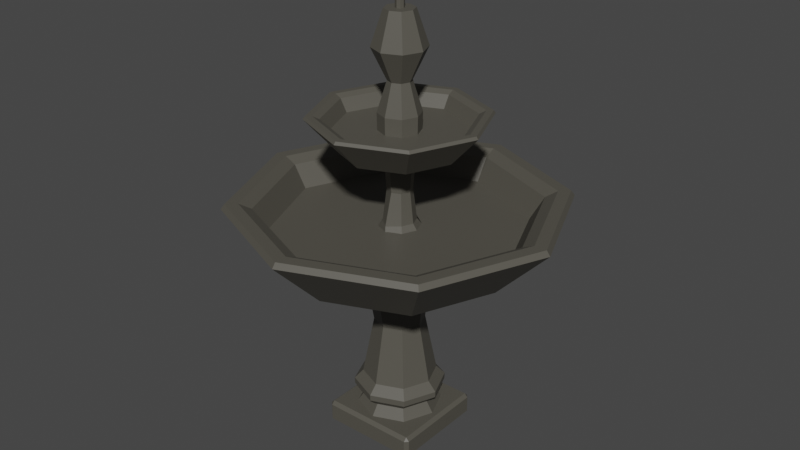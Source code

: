 # Source: Fountain.blend  (saved by Blender 3.5.10; exported with 4.5.12 LTS)
import bpy
from mathutils import Matrix  # noqa: F401  (used for matrix-valued properties, if any)

bpy.ops.wm.read_factory_settings(use_empty=True)
scene = bpy.context.scene
scene.name = 'Scene'

# ---- collections
col_collection = bpy.data.collections.new('Collection'); scene.collection.children.link(col_collection)

# ---- materials (node trees are filled in below, after node groups)
mat_fountain1 = bpy.data.materials.new('Fountain1')
mat_fountain1.use_transparent_shadow = False
mat_fountain1.diffuse_color = (0.08596, 0.08066, 0.06595, 1.0)
mat_fountain1.roughness = 0.5

# ---- material node trees
mat_fountain1.use_nodes = True; mat_fountain1.node_tree.nodes.clear()
_N = mat_fountain1.node_tree.nodes; _L = mat_fountain1.node_tree.links
n0 = _N.new('ShaderNodeBsdfPrincipled'); n0.name = 'Principled BSDF'; n0.location = (10, 300)
n0.distribution = 'GGX'
n0.subsurface_method = 'RANDOM_WALK_SKIN'
n0.inputs[0].default_value = (0.08596, 0.08066, 0.06595, 1.0)
n0.inputs[3].default_value = 1.45
n0.inputs[27].default_value = (0.0, 0.0, 0.0, 1.0)
n0.inputs[28].default_value = 1.0
n1 = _N.new('ShaderNodeOutputMaterial'); n1.name = 'Material Output'; n1.location = (300, 300)
n2 = _N.new('ShaderNodeNormalMap'); n2.name = 'Normal Map'; n2.location = (-300, -300)
n2.label = 'Normal/Map'
n2.inputs[0].default_value = 0.0
_L.new(n0.outputs[0], n1.inputs[0])
_L.new(n2.outputs[0], n0.inputs[5])
n1.is_active_output = True

# ---- world
world_world = bpy.data.worlds.new('World'); scene.world = world_world
world_world.use_nodes = True; world_world.node_tree.nodes.clear()
_N = world_world.node_tree.nodes; _L = world_world.node_tree.links
n0 = _N.new('ShaderNodeOutputWorld'); n0.name = 'World Output'; n0.location = (300, 300)
n1 = _N.new('ShaderNodeBackground'); n1.name = 'Background'; n1.location = (10, 300)
n1.inputs[0].default_value = (0.05088, 0.05088, 0.05088, 1.0)
_L.new(n1.outputs[0], n0.inputs[0])
n0.is_active_output = True
world_world.color = (0.05088, 0.05088, 0.05088)
world_world.use_sun_shadow = False
world_world.sun_shadow_jitter_overblur = 0.0

# ---- meshes
me_cube_010 = bpy.data.meshes.new('Cube.010')
me_cube_010.from_pydata([(-12.18, 107.9, 12.18), (-12.18, 108.8, 13.07), (-13.07, 108.8, 12.18), (-12.18, 113.1, 13.07), (-12.18, 114.0, 12.18), (-13.07, 113.1, 12.18), (-12.18, 107.9, -12.18), (-13.07, 108.8, -12.18), (-12.18, 108.8, -13.07), (-12.18, 114.0, -12.18), (-12.18, 113.1, -13.07), (-13.07, 113.1, -12.18), (12.18, 107.9, 12.18), (13.07, 108.8, 12.18), (12.18, 108.8, 13.07), (12.18, 114.0, 12.18), (12.18, 113.1, 13.07), (13.07, 113.1, 12.18), (12.18, 107.9, -12.18), (12.18, 108.8, -13.07), (13.07, 108.8, -12.18), (12.18, 114.0, -12.18), (13.07, 113.1, -12.18), (12.18, 113.1, -13.07), (-26.02, 0.0, 26.02), (-26.02, 1.908, 27.92), (-27.92, 1.908, 26.02), (-26.02, 11.12, 27.92), (-26.02, 13.03, 26.02), (-27.92, 11.12, 26.02), (-26.02, 0.0, -26.02), (-27.92, 1.908, -26.02), (-26.02, 1.908, -27.92), (-26.02, 13.03, -26.02), (-26.02, 11.12, -27.92), (-27.92, 11.12, -26.02), (26.02, 0.0, 26.02), (27.92, 1.908, 26.02), (26.02, 1.908, 27.92), (26.02, 13.03, 26.02), (26.02, 11.12, 27.92), (27.92, 11.12, 26.02), (26.02, 0.0, -26.02), (26.02, 1.908, -27.92), (27.92, 1.908, -26.02), (26.02, 13.03, -26.02), (27.92, 11.12, -26.02), (26.02, 11.12, -27.92), (-1.988e-07, 10.77, -24.72), (-2.894e-07, 18.96, -19.2), (17.48, 10.77, -17.48), (13.58, 18.96, -13.58), (24.72, 10.77, 1.055e-06), (19.2, 18.96, 9.041e-07), (17.48, 10.77, 17.48), (13.58, 18.96, 13.58), (-2.36e-06, 10.77, 24.72), (-1.968e-06, 18.96, 19.2), (-17.48, 10.77, 17.48), (-13.58, 18.96, 13.58), (-24.72, 10.77, -3.205e-07), (-19.2, 18.96, -1.642e-07), (-17.48, 10.77, -17.48), (-13.58, 18.96, -13.58), (14.36, 32.75, -14.36), (4.686e-08, 32.75, -20.31), (20.31, 32.75, 9.46e-07), (14.36, 32.75, 14.36), (-1.728e-06, 32.75, 20.31), (-14.36, 32.75, 14.36), (-20.31, 32.75, -1.839e-07), (-14.36, 32.75, -14.36), (9.721, 65.86, -9.711), (0.01503, 65.86, -13.95), (13.74, 65.86, 6.907e-07), (9.721, 65.86, 9.711), (0.01503, 65.86, 13.95), (-9.851, 65.86, 9.866), (-13.72, 65.86, -7.339e-08), (-9.851, 65.86, -9.866), (11.93, 101.2, -11.81), (0.1918, 101.2, -20.08), (16.82, 101.2, 7.787e-07), (11.93, 101.2, 11.81), (0.1918, 101.2, 20.08), (-14.01, 101.2, 14.2), (-16.59, 101.2, -1.507e-07), (-14.01, 101.2, -14.2), (42.76, 109.9, -42.7), (0.06126, 109.9, -60.38), (60.45, 109.9, 2.479e-06), (42.76, 109.9, 42.7), (0.06126, 109.9, 60.38), (-42.64, 109.9, 42.7), (-60.32, 109.9, -2.633e-06), (-42.64, 109.9, -42.7), (43.34, 104.0, -43.28), (38.03, 101.2, -37.96), (0.06126, 101.2, -53.69), (0.06126, 104.0, -61.2), (61.26, 104.0, 2.819e-06), (53.75, 101.2, 2.49e-06), (43.34, 104.0, 43.28), (38.03, 101.2, 37.96), (0.06126, 104.0, 61.2), (0.06126, 101.2, 53.69), (-43.22, 104.0, 43.28), (-37.9, 101.2, 37.96), (-61.14, 104.0, -5.859e-07), (-53.63, 101.2, -4.973e-07), (-43.22, 104.0, -43.28), (-37.9, 101.2, -37.96), (53.41, 134.3, -53.35), (58.15, 137.5, -58.09), (0.06126, 137.5, -82.16), (0.06126, 134.3, -75.45), (75.51, 134.3, 3.367e-06), (82.22, 137.5, 3.712e-06), (53.41, 134.3, 53.35), (58.15, 137.5, 58.09), (0.06126, 134.3, 75.45), (0.06126, 137.5, 82.16), (-53.29, 134.3, 53.35), (-58.03, 137.5, 58.09), (-75.39, 134.3, -3.02e-06), (-82.1, 137.5, -2.452e-06), (-53.29, 134.3, -53.35), (-58.03, 137.5, -58.09), (63.03, 137.5, -62.97), (64.49, 134.7, -64.43), (0.06127, 134.7, -91.12), (0.06127, 137.5, -89.05), (89.11, 137.5, 4.045e-06), (91.18, 134.7, 4.155e-06), (63.03, 137.5, 62.97), (64.49, 134.7, 64.43), (0.06126, 137.5, 89.05), (0.06126, 134.7, 91.12), (-62.91, 137.5, 62.97), (-64.37, 134.7, 64.43), (-88.99, 137.5, -1.562e-06), (-91.06, 134.7, -9.141e-07), (-62.91, 137.5, -62.97), (-64.37, 134.7, -64.43), (-2.869e-07, 113.0, -10.83), (-3.265e-07, 117.6, -8.415), (7.66, 113.0, -7.66), (5.95, 117.6, -5.95), (10.83, 113.0, 4.83e-07), (8.415, 117.6, 4.17e-07), (7.66, 113.0, 7.66), (5.95, 117.6, 5.95), (-1.234e-06, 113.0, 10.83), (-1.062e-06, 117.6, 8.415), (-7.66, 113.0, 7.66), (-5.95, 117.6, 5.95), (-10.83, 113.0, -1.197e-07), (-8.415, 117.6, -5.119e-08), (-7.66, 113.0, -7.66), (-5.95, 117.6, -5.95), (8.305, 121.5, -8.305), (-2.016e-07, 121.5, -11.75), (11.75, 121.5, 5.431e-07), (8.305, 121.5, 8.305), (-1.228e-06, 121.5, 11.75), (-8.305, 121.5, 8.305), (-11.75, 121.5, -1.104e-07), (-8.305, 121.5, -8.305), (6.293, 125.2, -6.293), (0.06126, 125.2, -11.6), (8.9, 125.2, 4.354e-07), (6.293, 125.2, 6.293), (0.06126, 125.2, 11.6), (-6.293, 125.2, 6.293), (-8.9, 125.2, -5.98e-08), (-6.293, 125.2, -6.293), (4.811, 142.4, -4.811), (-2.045e-07, 142.4, -6.804), (6.804, 142.4, 3.56e-07), (4.811, 142.4, 4.811), (-7.994e-07, 142.4, 6.804), (-4.811, 142.4, 4.811), (-6.804, 142.4, -2.256e-08), (-4.811, 142.4, -4.811), (5.928, 163.3, -5.928), (-1.548e-07, 163.3, -8.384), (8.384, 163.3, 4.256e-07), (5.928, 163.3, 5.928), (-8.877e-07, 163.3, 8.384), (-5.928, 163.3, 5.928), (-8.384, 163.3, -4.089e-08), (-5.928, 163.3, -5.928), (22.43, 168.1, -22.43), (2.439e-07, 168.1, -31.72), (31.72, 168.1, 1.28e-06), (22.43, 168.1, 22.43), (-2.466e-06, 168.1, 31.72), (-22.43, 168.1, 22.43), (-31.72, 168.1, -1.405e-06), (-22.43, 168.1, -22.43), (22.73, 164.8, -22.73), (19.94, 163.3, -19.94), (2.345e-07, 163.3, -28.2), (3.166e-07, 164.8, -32.15), (32.15, 164.8, 1.458e-06), (28.2, 163.3, 1.285e-06), (22.73, 164.8, 22.73), (19.94, 163.3, 19.94), (-2.494e-06, 164.8, 32.15), (-2.231e-06, 163.3, 28.2), (-22.73, 164.8, 22.73), (-19.94, 163.3, 19.94), (-32.15, 164.8, -3.304e-07), (-28.2, 163.3, -2.839e-07), (-22.73, 164.8, -22.73), (-19.94, 163.3, -19.94), (28.02, 181.7, -28.02), (30.51, 183.4, -30.51), (3.121e-07, 183.4, -43.15), (1.604e-07, 181.7, -39.63), (39.63, 181.7, 1.746e-06), (43.15, 183.4, 1.927e-06), (28.02, 181.7, 28.02), (30.51, 183.4, 30.51), (-3.225e-06, 181.7, 39.63), (-3.403e-06, 183.4, 43.15), (-28.02, 181.7, 28.02), (-30.51, 183.4, 30.51), (-39.63, 181.7, -1.609e-06), (-43.15, 183.4, -1.31e-06), (-28.02, 181.7, -28.02), (-30.51, 183.4, -30.51), (33.07, 183.4, -33.07), (33.84, 181.9, -33.84), (6.754e-07, 181.9, -47.86), (5.458e-07, 183.4, -46.77), (46.77, 183.4, 2.102e-06), (47.86, 181.9, 2.16e-06), (33.07, 183.4, 33.07), (33.84, 181.9, 33.84), (-3.52e-06, 183.4, 46.77), (-3.509e-06, 181.9, 47.86), (-33.07, 183.4, 33.07), (-33.84, 181.9, 33.84), (-46.77, 183.4, -8.431e-07), (-47.86, 181.9, -5.028e-07), (-33.07, 183.4, -33.07), (-33.84, 181.9, -33.84), (-2.416e-08, 164.2, -11.14), (-8.056e-08, 200.8, -6.361), (7.88, 164.2, -7.88), (4.498, 200.8, -4.498), (11.14, 164.2, 2.34e-07), (6.361, 200.8, 1.094e-07), (7.88, 164.2, 7.88), (4.498, 200.8, 4.498), (-9.984e-07, 164.2, 11.14), (-6.367e-07, 200.8, 6.361), (-7.88, 164.2, 7.88), (-4.498, 200.8, 4.498), (-11.14, 164.2, -3.861e-07), (-6.361, 200.8, -2.445e-07), (-7.88, 164.2, -7.88), (-4.498, 200.8, -4.498), (10.19, 217.7, -10.19), (-4.756e-08, 217.7, -14.41), (14.41, 217.7, 6.523e-08), (10.19, 217.7, 10.19), (-1.307e-06, 217.7, 14.41), (-10.19, 217.7, 10.19), (-14.41, 217.7, -7.363e-07), (-10.19, 217.7, -10.19), (1.713, 236.7, -1.713), (1.671e-07, 236.7, -2.422), (2.422, 236.7, 2.091e-07), (1.713, 236.7, 1.713), (-5.305e-07, 236.7, 2.422), (-1.713, 236.7, 1.713), (-2.422, 236.7, -3.245e-07), (-1.713, 236.7, -1.713), (5.643, 236.7, -5.643), (7.742e-08, 236.7, -7.98), (7.98, 236.7, 2.091e-07), (5.643, 236.7, 5.643), (-6.203e-07, 236.7, 7.98), (-5.643, 236.7, 5.643), (-7.98, 236.7, -2.349e-07), (-5.643, 236.7, -5.643), (1.713, 243.0, -1.713), (1.671e-07, 243.0, -2.422), (2.422, 243.0, 2.091e-07), (1.713, 243.0, 1.713), (-5.305e-07, 243.0, 2.422), (-1.713, 243.0, 1.713), (-2.422, 243.0, -3.245e-07), (-1.713, 243.0, -1.713), (-6.572e-08, 184.2, -11.5), (8.128, 184.2, -8.128), (11.5, 184.2, 1.974e-07), (8.128, 184.2, 8.128), (-1.071e-06, 184.2, 11.5), (-8.128, 184.2, 8.128), (-11.5, 184.2, -4.422e-07), (-8.128, 184.2, -8.128), (17.74, 27.82, -17.74), (17.67, 24.36, -17.67), (-7.194e-08, 24.36, -24.99), (9.255e-09, 27.82, -25.09), (25.09, 27.82, 1.127e-06), (24.99, 24.36, 1.123e-06), (17.74, 27.82, 17.74), (17.67, 24.36, 17.67), (-2.184e-06, 27.82, 25.09), (-2.257e-06, 24.36, 24.99), (-17.74, 27.82, 17.74), (-17.67, 24.36, 17.67), (-25.09, 27.82, -2.688e-07), (-24.99, 24.36, -2.671e-07), (-17.74, 27.82, -17.74), (-17.67, 24.36, -17.67), (0.06126, 122.1, -67.92), (48.09, 122.1, -48.03), (0.06126, 122.1, 67.92), (-47.96, 122.1, 48.03), (67.98, 122.1, 2.923e-06), (48.09, 122.1, 48.03), (-67.86, 122.1, -2.827e-06), (-47.96, 122.1, -48.03), (2.021e-07, 174.9, -35.67), (25.23, 174.9, -25.23), (-2.846e-06, 174.9, 35.67), (-25.23, 174.9, 25.23), (35.67, 174.9, 1.513e-06), (25.23, 174.9, 25.23), (-35.67, 174.9, -1.507e-06), (-25.23, 174.9, -25.23)], [], [(14, 16, 3, 1), (20, 22, 17, 13), (21, 9, 4, 15), (2, 5, 11, 7), (8, 10, 23, 19), (0, 1, 2), (3, 4, 5), (6, 7, 8), (9, 10, 11), (12, 13, 14), (15, 16, 17), (18, 19, 20), (21, 22, 23), (6, 0, 2, 7), (1, 3, 5, 2), (4, 9, 11, 5), (10, 8, 7, 11), (18, 6, 8, 19), (9, 21, 23, 10), (22, 20, 19, 23), (12, 18, 20, 13), (21, 15, 17, 22), (16, 14, 13, 17), (0, 12, 14, 1), (15, 4, 3, 16), (6, 18, 12, 0), (38, 40, 27, 25), (44, 46, 41, 37), (45, 33, 28, 39), (26, 29, 35, 31), (32, 34, 47, 43), (24, 25, 26), (27, 28, 29), (30, 31, 32), (33, 34, 35), (36, 37, 38), (39, 40, 41), (42, 43, 44), (45, 46, 47), (30, 24, 26, 31), (25, 27, 29, 26), (28, 33, 35, 29), (34, 32, 31, 35), (42, 30, 32, 43), (33, 45, 47, 34), (46, 44, 43, 47), (36, 42, 44, 37), (45, 39, 41, 46), (40, 38, 37, 41), (24, 36, 38, 25), (39, 28, 27, 40), (30, 42, 36, 24), (48, 49, 51, 50), (50, 51, 53, 52), (52, 53, 55, 54), (54, 55, 57, 56), (56, 57, 59, 58), (58, 59, 61, 60), (312, 310, 67, 68), (60, 61, 63, 62), (62, 63, 49, 48), (48, 50, 52, 54, 56, 58, 60, 62), (63, 61, 317, 319), (314, 312, 68, 69), (318, 316, 70, 71), (51, 49, 306, 305), (316, 314, 69, 70), (310, 308, 66, 67), (308, 304, 64, 66), (69, 68, 76, 77), (59, 57, 313, 315), (55, 53, 309, 311), (53, 51, 305, 309), (49, 63, 319, 306), (61, 59, 315, 317), (57, 55, 311, 313), (307, 318, 71, 65), (79, 78, 86, 87), (67, 66, 74, 75), (64, 65, 73, 72), (65, 71, 79, 73), (70, 69, 77, 78), (68, 67, 75, 76), (66, 64, 72, 74), (71, 70, 78, 79), (110, 108, 141, 143), (77, 76, 84, 85), (75, 74, 82, 83), (72, 73, 81, 80), (73, 79, 87, 81), (78, 77, 85, 86), (76, 75, 83, 84), (74, 72, 80, 82), (82, 80, 97, 101), (106, 104, 137, 139), (99, 110, 143, 130), (321, 320, 89, 88), (108, 106, 139, 141), (104, 102, 135, 137), (100, 96, 129, 133), (102, 100, 133, 135), (323, 322, 92, 93), (81, 87, 111, 98), (86, 85, 107, 109), (84, 83, 103, 105), (96, 99, 130, 129), (87, 86, 109, 111), (85, 84, 105, 107), (83, 82, 101, 103), (324, 321, 88, 90), (114, 113, 128, 131), (119, 121, 136, 134), (322, 325, 91, 92), (326, 323, 93, 94), (327, 326, 94, 95), (325, 324, 90, 91), (88, 89, 95, 94, 93, 92, 91, 90), (320, 327, 95, 89), (125, 127, 142, 140), (121, 123, 138, 136), (117, 119, 134, 132), (113, 117, 132, 128), (127, 114, 131, 142), (123, 125, 140, 138), (97, 98, 99, 96), (101, 97, 96, 100), (103, 101, 100, 102), (105, 103, 102, 104), (107, 105, 104, 106), (109, 107, 106, 108), (111, 109, 108, 110), (98, 111, 110, 99), (129, 130, 131, 128), (133, 129, 128, 132), (135, 133, 132, 134), (137, 135, 134, 136), (139, 137, 136, 138), (141, 139, 138, 140), (143, 141, 140, 142), (130, 143, 142, 131), (113, 114, 115, 112), (117, 113, 112, 116), (119, 117, 116, 118), (121, 119, 118, 120), (123, 121, 120, 122), (125, 123, 122, 124), (127, 125, 124, 126), (114, 127, 126, 115), (80, 81, 98, 97), (144, 145, 147, 146), (146, 147, 149, 148), (148, 149, 151, 150), (150, 151, 153, 152), (152, 153, 155, 154), (154, 155, 157, 156), (151, 149, 162, 163), (156, 157, 159, 158), (158, 159, 145, 144), (144, 146, 148, 150, 152, 154, 156, 158), (167, 166, 174, 175), (157, 155, 165, 166), (153, 151, 163, 164), (159, 157, 166, 167), (149, 147, 160, 162), (155, 153, 164, 165), (145, 159, 167, 161), (147, 145, 161, 160), (173, 172, 180, 181), (165, 164, 172, 173), (163, 162, 170, 171), (160, 161, 169, 168), (161, 167, 175, 169), (166, 165, 173, 174), (164, 163, 171, 172), (162, 160, 168, 170), (183, 182, 190, 191), (171, 170, 178, 179), (168, 169, 177, 176), (169, 175, 183, 177), (174, 173, 181, 182), (172, 171, 179, 180), (170, 168, 176, 178), (175, 174, 182, 183), (214, 212, 245, 247), (181, 180, 188, 189), (179, 178, 186, 187), (176, 177, 185, 184), (177, 183, 191, 185), (182, 181, 189, 190), (180, 179, 187, 188), (178, 176, 184, 186), (186, 184, 201, 205), (210, 208, 241, 243), (203, 214, 247, 234), (329, 328, 193, 192), (212, 210, 243, 245), (208, 206, 239, 241), (204, 200, 233, 237), (206, 204, 237, 239), (331, 330, 196, 197), (185, 191, 215, 202), (190, 189, 211, 213), (188, 187, 207, 209), (200, 203, 234, 233), (191, 190, 213, 215), (189, 188, 209, 211), (187, 186, 205, 207), (332, 329, 192, 194), (218, 217, 232, 235), (223, 225, 240, 238), (330, 333, 195, 196), (334, 331, 197, 198), (335, 334, 198, 199), (333, 332, 194, 195), (192, 193, 199, 198, 197, 196, 195, 194), (328, 335, 199, 193), (229, 231, 246, 244), (225, 227, 242, 240), (221, 223, 238, 236), (217, 221, 236, 232), (231, 218, 235, 246), (227, 229, 244, 242), (201, 202, 203, 200), (205, 201, 200, 204), (207, 205, 204, 206), (209, 207, 206, 208), (211, 209, 208, 210), (213, 211, 210, 212), (215, 213, 212, 214), (202, 215, 214, 203), (233, 234, 235, 232), (237, 233, 232, 236), (239, 237, 236, 238), (241, 239, 238, 240), (243, 241, 240, 242), (245, 243, 242, 244), (247, 245, 244, 246), (234, 247, 246, 235), (217, 218, 219, 216), (221, 217, 216, 220), (223, 221, 220, 222), (225, 223, 222, 224), (227, 225, 224, 226), (229, 227, 226, 228), (231, 229, 228, 230), (218, 231, 230, 219), (184, 185, 202, 201), (296, 249, 251, 297), (297, 251, 253, 298), (298, 253, 255, 299), (299, 255, 257, 300), (300, 257, 259, 301), (301, 259, 261, 302), (257, 255, 267, 268), (302, 261, 263, 303), (303, 263, 249, 296), (248, 250, 252, 254, 256, 258, 260, 262), (267, 266, 282, 283), (263, 261, 270, 271), (253, 251, 264, 266), (259, 257, 268, 269), (249, 263, 271, 265), (251, 249, 265, 264), (255, 253, 266, 267), (261, 259, 269, 270), (274, 272, 288, 290), (264, 265, 281, 280), (265, 271, 287, 281), (270, 269, 285, 286), (268, 267, 283, 284), (266, 264, 280, 282), (271, 270, 286, 287), (269, 268, 284, 285), (273, 272, 280, 281), (272, 274, 282, 280), (274, 275, 283, 282), (275, 276, 284, 283), (276, 277, 285, 284), (277, 278, 286, 285), (278, 279, 287, 286), (279, 273, 281, 287), (288, 289, 295, 294, 293, 292, 291, 290), (279, 278, 294, 295), (277, 276, 292, 293), (275, 274, 290, 291), (272, 273, 289, 288), (273, 279, 295, 289), (278, 277, 293, 294), (276, 275, 291, 292), (262, 303, 296, 248), (260, 302, 303, 262), (258, 301, 302, 260), (256, 300, 301, 258), (254, 299, 300, 256), (252, 298, 299, 254), (250, 297, 298, 252), (248, 296, 297, 250), (305, 306, 307, 304), (309, 305, 304, 308), (311, 309, 308, 310), (313, 311, 310, 312), (315, 313, 312, 314), (317, 315, 314, 316), (319, 317, 316, 318), (306, 319, 318, 307), (304, 307, 65, 64), (115, 126, 327, 320), (118, 116, 324, 325), (126, 124, 326, 327), (124, 122, 323, 326), (120, 118, 325, 322), (116, 112, 321, 324), (122, 120, 322, 323), (112, 115, 320, 321), (219, 230, 335, 328), (222, 220, 332, 333), (230, 228, 334, 335), (228, 226, 331, 334), (224, 222, 333, 330), (220, 216, 329, 332), (226, 224, 330, 331), (216, 219, 328, 329)])
me_cube_010.polygons.foreach_set('use_smooth', [True] * 322)
_k = set([(0, 1), (0, 2), (0, 6), (0, 12), (1, 2), (1, 3), (1, 14), (2, 5), (2, 7), (3, 4), (3, 5), (3, 16), (4, 5), (4, 9), (4, 15), (5, 11), (6, 7), (6, 8), (6, 18), (7, 8), (7, 11), (8, 10), (8, 19), (9, 10), (9, 11), (9, 21), (10, 11), (10, 23), (12, 13), (12, 14), (12, 18), (13, 14), (13, 17), (13, 20), (14, 16), (15, 16), (15, 17), (15, 21), (16, 17), (17, 22), (18, 19), (18, 20), (19, 20), (19, 23), (20, 22), (21, 22), (21, 23), (22, 23), (24, 25), (24, 26), (24, 30), (24, 36), (25, 26), (25, 27), (25, 38), (26, 29), (26, 31), (27, 28), (27, 29), (27, 40), (28, 29), (28, 33), (28, 39), (29, 35), (30, 31), (30, 32), (30, 42), (31, 32), (31, 35), (32, 34), (32, 43), (33, 34), (33, 35), (33, 45), (34, 35), (34, 47), (36, 37), (36, 38), (36, 42), (37, 38), (37, 41), (37, 44), (38, 40), (39, 40), (39, 41), (39, 45), (40, 41), (41, 46), (42, 43), (42, 44), (43, 44), (43, 47), (44, 46), (45, 46), (45, 47), (46, 47), (48, 49), (48, 50), (48, 62), (49, 51), (49, 63), (49, 306), (50, 51), (50, 52), (51, 53), (51, 305), (52, 53), (52, 54), (53, 55), (53, 309), (54, 55), (54, 56), (55, 57), (55, 311), (56, 57), (56, 58), (57, 59), (57, 313), (58, 59), (58, 60), (59, 61), (59, 315), (60, 61), (60, 62), (61, 63), (61, 317), (62, 63), (63, 319), (64, 65), (64, 66), (64, 72), (64, 304), (65, 71), (65, 73), (65, 307), (66, 67), (66, 74), (66, 308), (67, 68), (67, 75), (67, 310), (68, 69), (68, 76), (68, 312), (69, 70), (69, 77), (69, 314), (70, 71), (70, 78), (70, 316), (71, 79), (71, 318), (72, 73), (72, 74), (72, 80), (73, 79), (73, 81), (74, 75), (74, 82), (75, 76), (75, 83), (76, 77), (76, 84), (77, 78), (77, 85), (78, 79), (78, 86), (79, 87), (80, 81), (80, 82), (81, 87), (82, 83), (83, 84), (84, 85), (85, 86), (86, 87), (88, 89), (88, 90), (88, 321), (89, 95), (89, 320), (90, 91), (90, 324), (91, 92), (91, 325), (92, 93), (92, 322), (93, 94), (93, 323), (94, 95), (94, 326), (95, 327), (96, 97), (96, 99), (96, 100), (96, 129), (97, 98), (97, 101), (98, 99), (98, 111), (99, 110), (99, 130), (100, 101), (100, 102), (100, 133), (101, 103), (102, 103), (102, 104), (102, 135), (103, 105), (104, 105), (104, 106), (104, 137), (105, 107), (106, 107), (106, 108), (106, 139), (107, 109), (108, 109), (108, 110), (108, 141), (109, 111), (110, 111), (110, 143), (112, 113), (112, 115), (112, 116), (112, 321), (113, 114), (113, 117), (114, 115), (114, 127), (115, 126), (115, 320), (116, 117), (116, 118), (116, 324), (117, 119), (118, 119), (118, 120), (118, 325), (119, 121), (120, 121), (120, 122), (120, 322), (121, 123), (122, 123), (122, 124), (122, 323), (123, 125), (124, 125), (124, 126), (124, 326), (125, 127), (126, 127), (126, 327), (128, 129), (128, 131), (128, 132), (129, 130), (129, 133), (130, 131), (130, 143), (131, 142), (132, 133), (132, 134), (133, 135), (134, 135), (134, 136), (135, 137), (136, 137), (136, 138), (137, 139), (138, 139), (138, 140), (139, 141), (140, 141), (140, 142), (141, 143), (142, 143), (144, 145), (144, 146), (144, 158), (145, 147), (145, 159), (145, 161), (146, 147), (146, 148), (147, 149), (147, 160), (148, 149), (148, 150), (149, 151), (149, 162), (150, 151), (150, 152), (151, 153), (151, 163), (152, 153), (152, 154), (153, 155), (153, 164), (154, 155), (154, 156), (155, 157), (155, 165), (156, 157), (156, 158), (157, 159), (157, 166), (158, 159), (159, 167), (160, 161), (160, 162), (160, 168), (161, 167), (161, 169), (162, 163), (162, 170), (163, 164), (163, 171), (164, 165), (164, 172), (165, 166), (165, 173), (166, 167), (166, 174), (167, 175), (168, 169), (168, 170), (168, 176), (169, 175), (169, 177), (170, 171), (170, 178), (171, 172), (171, 179), (172, 173), (172, 180), (173, 174), (173, 181), (174, 175), (174, 182), (175, 183), (176, 177), (176, 178), (176, 184), (177, 183), (177, 185), (178, 179), (178, 186), (179, 180), (179, 187), (180, 181), (180, 188), (181, 182), (181, 189), (182, 183), (182, 190), (183, 191), (184, 185), (184, 186), (185, 191), (186, 187), (187, 188), (188, 189), (189, 190), (190, 191), (192, 193), (192, 194), (192, 329), (193, 199), (193, 328), (194, 195), (194, 332), (195, 196), (195, 333), (196, 197), (196, 330), (197, 198), (197, 331), (198, 199), (198, 334), (199, 335), (200, 201), (200, 203), (200, 204), (200, 233), (201, 202), (201, 205), (202, 203), (202, 215), (203, 214), (203, 234), (204, 205), (204, 206), (204, 237), (205, 207), (206, 207), (206, 208), (206, 239), (207, 209), (208, 209), (208, 210), (208, 241), (209, 211), (210, 211), (210, 212), (210, 243), (211, 213), (212, 213), (212, 214), (212, 245), (213, 215), (214, 215), (214, 247), (216, 217), (216, 219), (216, 220), (216, 329), (217, 218), (217, 221), (218, 219), (218, 231), (219, 230), (219, 328), (220, 221), (220, 222), (220, 332), (221, 223), (222, 223), (222, 224), (222, 333), (223, 225), (224, 225), (224, 226), (224, 330), (225, 227), (226, 227), (226, 228), (226, 331), (227, 229), (228, 229), (228, 230), (228, 334), (229, 231), (230, 231), (230, 335), (232, 233), (232, 235), (232, 236), (233, 234), (233, 237), (234, 235), (234, 247), (235, 246), (236, 237), (236, 238), (237, 239), (238, 239), (238, 240), (239, 241), (240, 241), (240, 242), (241, 243), (242, 243), (242, 244), (243, 245), (244, 245), (244, 246), (245, 247), (246, 247), (248, 250), (248, 262), (248, 296), (249, 251), (249, 263), (249, 265), (249, 296), (250, 252), (250, 297), (251, 253), (251, 264), (251, 297), (252, 254), (252, 298), (253, 255), (253, 266), (253, 298), (254, 256), (254, 299), (255, 257), (255, 267), (255, 299), (256, 258), (256, 300), (257, 259), (257, 268), (257, 300), (258, 260), (258, 301), (259, 261), (259, 269), (259, 301), (260, 262), (260, 302), (261, 263), (261, 270), (261, 302), (262, 303), (263, 271), (263, 303), (264, 265), (264, 266), (264, 280), (265, 271), (265, 281), (266, 267), (266, 282), (267, 268), (267, 283), (268, 269), (268, 284), (269, 270), (269, 285), (270, 271), (270, 286), (271, 287), (272, 273), (272, 274), (272, 288), (273, 279), (273, 289), (274, 275), (274, 290), (275, 276), (275, 291), (276, 277), (276, 292), (277, 278), (277, 293), (278, 279), (278, 294), (279, 295), (280, 281), (280, 282), (281, 287), (282, 283), (283, 284), (284, 285), (285, 286), (286, 287), (288, 289), (288, 290), (289, 295), (290, 291), (291, 292), (292, 293), (293, 294), (294, 295), (296, 297), (296, 303), (297, 298), (298, 299), (299, 300), (300, 301), (301, 302), (302, 303), (304, 305), (304, 307), (304, 308), (305, 306), (305, 309), (306, 307), (306, 319), (307, 318), (308, 309), (308, 310), (309, 311), (310, 311), (310, 312), (311, 313), (312, 313), (312, 314), (313, 315), (314, 315), (314, 316), (315, 317), (316, 317), (316, 318), (317, 319), (318, 319)])
me_cube_010.attributes.new('sharp_edge', 'BOOLEAN', 'EDGE').data.foreach_set('value', [ (min(e.vertices), max(e.vertices)) in _k for e in me_cube_010.edges])
_uv = me_cube_010.uv_layers.new(name='UVMap')
_uv.uv.foreach_set('vector', [0.4116, 0.7585, 0.5884, 0.7585, 0.5884, 0.9915, 0.4116, 0.9915, 0.4116, 0.5085, 0.5884, 0.5085, 0.5884, 0.7415, 0.4116, 0.7415, 0.6335, 0.5085, 0.8665, 0.5085, 0.8665, 0.7415, 0.6335, 0.7415, 0.4116, 0.008543, 0.5884, 0.008543, 0.5884, 0.2415, 0.4116, 0.2415, 0.4116, 0.2585, 0.5884, 0.2585, 0.5884, 0.4915, 0.4116, 0.4915, 0.1335, 0.7415, 0.1335, 0.75, 0.125, 0.7415, 0.5884, 0.9915, 0.625, 0.9915, 0.5884, 1.0, 0.1335, 0.5085, 0.125, 0.5085, 0.1335, 0.5, 0.625, 0.2585, 0.5884, 0.25, 0.5884, 0.25, 0.3665, 0.7415, 0.375, 0.7415, 0.3665, 0.75, 0.625, 0.7585, 0.5884, 0.75, 0.5884, 0.75, 0.3665, 0.5085, 0.3665, 0.5, 0.375, 0.5085, 0.625, 0.5085, 0.5884, 0.5, 0.5884, 0.5, 0.1335, 0.5085, 0.1335, 0.7415, 0.125, 0.7415, 0.125, 0.5085, 0.4116, 0.0, 0.5884, 0.0, 0.5884, 0.008543, 0.4116, 0.008543, 0.625, 0.008543, 0.625, 0.2415, 0.5884, 0.2415, 0.5884, 0.008543, 0.5884, 0.2585, 0.4116, 0.2585, 0.4116, 0.2415, 0.5884, 0.2415, 0.3665, 0.5085, 0.1335, 0.5085, 0.1335, 0.5, 0.3665, 0.5, 0.625, 0.2585, 0.625, 0.4915, 0.5884, 0.4915, 0.5884, 0.2585, 0.5884, 0.5085, 0.4116, 0.5085, 0.4116, 0.4915, 0.5884, 0.4915, 0.3665, 0.7415, 0.3665, 0.5085, 0.4116, 0.5085, 0.4116, 0.7415, 0.6335, 0.5085, 0.6335, 0.7415, 0.5884, 0.7415, 0.5884, 0.5085, 0.5884, 0.7585, 0.4116, 0.7585, 0.4116, 0.7415, 0.5884, 0.7415, 0.1335, 0.7415, 0.3665, 0.7415, 0.3665, 0.75, 0.1335, 0.75, 0.625, 0.7585, 0.625, 0.9915, 0.5884, 0.9915, 0.5884, 0.7585, 0.1335, 0.5085, 0.3665, 0.5085, 0.3665, 0.7415, 0.1335, 0.7415, 0.4116, 0.7585, 0.5884, 0.7585, 0.5884, 0.9915, 0.4116, 0.9915, 0.4116, 0.5085, 0.5884, 0.5085, 0.5884, 0.7415, 0.4116, 0.7415, 0.6335, 0.5085, 0.8665, 0.5085, 0.8665, 0.7415, 0.6335, 0.7415, 0.4116, 0.008543, 0.5884, 0.008543, 0.5884, 0.2415, 0.4116, 0.2415, 0.4116, 0.2585, 0.5884, 0.2585, 0.5884, 0.4915, 0.4116, 0.4915, 0.1335, 0.7415, 0.1335, 0.75, 0.125, 0.7415, 0.5884, 0.9915, 0.625, 0.9915, 0.5884, 1.0, 0.1335, 0.5085, 0.125, 0.5085, 0.1335, 0.5, 0.625, 0.2585, 0.5884, 0.25, 0.5884, 0.25, 0.3665, 0.7415, 0.375, 0.7415, 0.3665, 0.75, 0.625, 0.7585, 0.5884, 0.75, 0.5884, 0.75, 0.3665, 0.5085, 0.3665, 0.5, 0.375, 0.5085, 0.625, 0.5085, 0.5884, 0.5, 0.5884, 0.5, 0.1335, 0.5085, 0.1335, 0.7415, 0.125, 0.7415, 0.125, 0.5085, 0.4116, 0.0, 0.5884, 0.0, 0.5884, 0.008543, 0.4116, 0.008543, 0.625, 0.008543, 0.625, 0.2415, 0.5884, 0.2415, 0.5884, 0.008543, 0.5884, 0.2585, 0.4116, 0.2585, 0.4116, 0.2415, 0.5884, 0.2415, 0.3665, 0.5085, 0.1335, 0.5085, 0.1335, 0.5, 0.3665, 0.5, 0.625, 0.2585, 0.625, 0.4915, 0.5884, 0.4915, 0.5884, 0.2585, 0.5884, 0.5085, 0.4116, 0.5085, 0.4116, 0.4915, 0.5884, 0.4915, 0.3665, 0.7415, 0.3665, 0.5085, 0.4116, 0.5085, 0.4116, 0.7415, 0.6335, 0.5085, 0.6335, 0.7415, 0.5884, 0.7415, 0.5884, 0.5085, 0.5884, 0.7585, 0.4116, 0.7585, 0.4116, 0.7415, 0.5884, 0.7415, 0.1335, 0.7415, 0.3665, 0.7415, 0.3665, 0.75, 0.1335, 0.75, 0.625, 0.7585, 0.625, 0.9915, 0.5884, 0.9915, 0.5884, 0.7585, 0.1335, 0.5085, 0.3665, 0.5085, 0.3665, 0.7415, 0.1335, 0.7415, 1.0, 0.5, 1.0, 1.0, 0.875, 1.0, 0.875, 0.5, 0.875, 0.5, 0.875, 1.0, 0.75, 1.0, 0.75, 0.5, 0.75, 0.5, 0.75, 1.0, 0.625, 1.0, 0.625, 0.5, 0.625, 0.5, 0.625, 1.0, 0.5, 1.0, 0.5, 0.5, 0.5, 0.5, 0.5, 1.0, 0.375, 1.0, 0.375, 0.5, 0.375, 0.5, 0.375, 1.0, 0.25, 1.0, 0.25, 0.5, 0.5, 1.0, 0.625, 1.0, 0.625, 1.0, 0.5, 1.0, 0.25, 0.5, 0.25, 1.0, 0.125, 1.0, 0.125, 0.5, 0.125, 0.5, 0.125, 1.0, 0.0, 1.0, 0.0, 0.5, 0.75, 0.49, 0.9197, 0.4197, 0.99, 0.25, 0.9197, 0.08029, 0.75, 0.01, 0.5803, 0.08029, 0.51, 0.25, 0.5803, 0.4197, 0.125, 1.0, 0.25, 1.0, 0.25, 1.0, 0.125, 1.0, 0.375, 1.0, 0.5, 1.0, 0.5, 1.0, 0.375, 1.0, 0.125, 1.0, 0.25, 1.0, 0.25, 1.0, 0.125, 1.0, 0.875, 1.0, 1.0, 1.0, 1.0, 1.0, 0.875, 1.0, 0.25, 1.0, 0.375, 1.0, 0.375, 1.0, 0.25, 1.0, 0.625, 1.0, 0.75, 1.0, 0.75, 1.0, 0.625, 1.0, 0.75, 1.0, 0.875, 1.0, 0.875, 1.0, 0.75, 1.0, 0.375, 1.0, 0.5, 1.0, 0.5, 1.0, 0.375, 1.0, 0.375, 1.0, 0.5, 1.0, 0.5, 1.0, 0.375, 1.0, 0.625, 1.0, 0.75, 1.0, 0.75, 1.0, 0.625, 1.0, 0.75, 1.0, 0.875, 1.0, 0.875, 1.0, 0.75, 1.0, 0.0, 1.0, 0.125, 1.0, 0.125, 1.0, 0.0, 1.0, 0.25, 1.0, 0.375, 1.0, 0.375, 1.0, 0.25, 1.0, 0.5, 1.0, 0.625, 1.0, 0.625, 1.0, 0.5, 1.0, 0.0, 1.0, 0.125, 1.0, 0.125, 1.0, 0.0, 1.0, 0.125, 1.0, 0.25, 1.0, 0.25, 1.0, 0.125, 1.0, 0.625, 1.0, 0.75, 1.0, 0.75, 1.0, 0.625, 1.0, 0.875, 1.0, 1.0, 1.0, 1.0, 1.0, 0.875, 1.0, 0.0, 1.0, 0.125, 1.0, 0.125, 1.0, 0.0, 1.0, 0.25, 1.0, 0.375, 1.0, 0.375, 1.0, 0.25, 1.0, 0.5, 1.0, 0.625, 1.0, 0.625, 1.0, 0.5, 1.0, 0.75, 1.0, 0.875, 1.0, 0.875, 1.0, 0.75, 1.0, 0.125, 1.0, 0.25, 1.0, 0.25, 1.0, 0.125, 1.0, 0.125, 1.0, 0.25, 1.0, 0.25, 1.0, 0.125, 1.0, 0.375, 1.0, 0.5, 1.0, 0.5, 1.0, 0.375, 1.0, 0.625, 1.0, 0.75, 1.0, 0.75, 1.0, 0.625, 1.0, 0.875, 1.0, 1.0, 1.0, 1.0, 1.0, 0.875, 1.0, 0.0, 1.0, 0.125, 1.0, 0.125, 1.0, 0.0, 1.0, 0.25, 1.0, 0.375, 1.0, 0.375, 1.0, 0.25, 1.0, 0.5, 1.0, 0.625, 1.0, 0.625, 1.0, 0.5, 1.0, 0.75, 1.0, 0.875, 1.0, 0.875, 1.0, 0.75, 1.0, 0.75, 1.0, 0.875, 1.0, 0.875, 1.0, 0.75, 1.0, 0.375, 1.0, 0.5, 1.0, 0.5, 1.0, 0.375, 1.0, 0.0, 1.0, 0.125, 1.0, 0.125, 1.0, 0.0, 1.0, 0.4062, 0.4062, 0.25, 0.4709, 0.25, 0.4709, 0.4062, 0.4062, 0.25, 1.0, 0.375, 1.0, 0.375, 1.0, 0.25, 1.0, 0.5, 1.0, 0.625, 1.0, 0.625, 1.0, 0.5, 1.0, 0.75, 1.0, 0.875, 1.0, 0.875, 1.0, 0.75, 1.0, 0.625, 1.0, 0.75, 1.0, 0.75, 1.0, 0.625, 1.0, 0.09383, 0.09383, 0.25, 0.02915, 0.25, 0.02915, 0.09383, 0.09383, 0.0, 1.0, 0.125, 1.0, 0.125, 1.0, 0.0, 1.0, 0.25, 1.0, 0.375, 1.0, 0.375, 1.0, 0.25, 1.0, 0.5, 1.0, 0.625, 1.0, 0.625, 1.0, 0.5, 1.0, 0.875, 1.0, 1.0, 1.0, 1.0, 1.0, 0.875, 1.0, 0.125, 1.0, 0.25, 1.0, 0.25, 1.0, 0.125, 1.0, 0.375, 1.0, 0.5, 1.0, 0.5, 1.0, 0.375, 1.0, 0.625, 1.0, 0.75, 1.0, 0.75, 1.0, 0.625, 1.0, 0.4709, 0.25, 0.4062, 0.4062, 0.4062, 0.4062, 0.4709, 0.25, 0.25, 0.4845, 0.4158, 0.4158, 0.4298, 0.4298, 0.25, 0.5042, 0.4158, 0.08417, 0.25, 0.01548, 0.25, -0.004209, 0.4298, 0.07025, 0.25, 0.02915, 0.4062, 0.09383, 0.4062, 0.09383, 0.25, 0.02915, 0.02915, 0.25, 0.09383, 0.09383, 0.09383, 0.09383, 0.02915, 0.25, 0.09383, 0.4062, 0.02915, 0.25, 0.02915, 0.25, 0.09383, 0.4062, 0.4062, 0.09383, 0.4709, 0.25, 0.4709, 0.25, 0.4062, 0.09383, 0.4062, 0.4062, 0.25, 0.4709, 0.09383, 0.4062, 0.02915, 0.25, 0.09383, 0.09383, 0.25, 0.02915, 0.4062, 0.09383, 0.4709, 0.25, 0.25, 0.4709, 0.09383, 0.4062, 0.09383, 0.4062, 0.25, 0.4709, 0.01548, 0.25, 0.08417, 0.4158, 0.07025, 0.4298, -0.004209, 0.25, 0.25, 0.01548, 0.08417, 0.08417, 0.07025, 0.07025, 0.25, -0.004209, 0.4845, 0.25, 0.4158, 0.08417, 0.4298, 0.07025, 0.5042, 0.25, 0.4158, 0.4158, 0.4845, 0.25, 0.5042, 0.25, 0.4298, 0.4298, 0.08417, 0.4158, 0.25, 0.4845, 0.25, 0.5042, 0.07025, 0.4298, 0.08417, 0.08417, 0.01548, 0.25, -0.004209, 0.25, 0.07025, 0.07025, 0.875, 1.0, 1.0, 1.0, 1.0, 1.0, 0.875, 1.0, 0.75, 1.0, 0.875, 1.0, 0.875, 1.0, 0.75, 1.0, 0.625, 1.0, 0.75, 1.0, 0.75, 1.0, 0.625, 1.0, 0.5, 1.0, 0.625, 1.0, 0.625, 1.0, 0.5, 1.0, 0.375, 1.0, 0.5, 1.0, 0.5, 1.0, 0.375, 1.0, 0.25, 1.0, 0.375, 1.0, 0.375, 1.0, 0.25, 1.0, 0.125, 1.0, 0.25, 1.0, 0.25, 1.0, 0.125, 1.0, 0.0, 1.0, 0.125, 1.0, 0.125, 1.0, 0.0, 1.0, 0.875, 1.0, 1.0, 1.0, 0.9968, 1.0, 0.8782, 1.0, 0.75, 1.0, 0.875, 1.0, 0.8718, 1.0, 0.7532, 1.0, 0.625, 1.0, 0.75, 1.0, 0.7468, 1.0, 0.6282, 1.0, 0.5, 1.0, 0.625, 1.0, 0.6218, 1.0, 0.5032, 1.0, 0.375, 1.0, 0.5, 1.0, 0.4968, 1.0, 0.3782, 1.0, 0.25, 1.0, 0.375, 1.0, 0.3718, 1.0, 0.2532, 1.0, 0.125, 1.0, 0.25, 1.0, 0.2468, 1.0, 0.1282, 1.0, 0.0, 1.0, 0.125, 1.0, 0.1218, 1.0, 0.00319, 1.0, 0.4158, 0.4158, 0.25, 0.4845, 0.25, 0.4709, 0.4062, 0.4062, 0.4845, 0.25, 0.4158, 0.4158, 0.4062, 0.4062, 0.4709, 0.25, 0.4158, 0.08417, 0.4845, 0.25, 0.4709, 0.25, 0.4062, 0.09383, 0.25, 0.01548, 0.4158, 0.08417, 0.4062, 0.09383, 0.25, 0.02915, 0.08417, 0.08417, 0.25, 0.01548, 0.25, 0.02915, 0.09383, 0.09383, 0.01548, 0.25, 0.08417, 0.08417, 0.09383, 0.09383, 0.02915, 0.25, 0.08417, 0.4158, 0.01548, 0.25, 0.02915, 0.25, 0.09383, 0.4062, 0.25, 0.4845, 0.08417, 0.4158, 0.09383, 0.4062, 0.25, 0.4709, 0.875, 1.0, 1.0, 1.0, 1.0, 1.0, 0.875, 1.0, 1.0, 0.5, 1.0, 1.0, 0.875, 1.0, 0.875, 0.5, 0.875, 0.5, 0.875, 1.0, 0.75, 1.0, 0.75, 0.5, 0.75, 0.5, 0.75, 1.0, 0.625, 1.0, 0.625, 0.5, 0.625, 0.5, 0.625, 1.0, 0.5, 1.0, 0.5, 0.5, 0.5, 0.5, 0.5, 1.0, 0.375, 1.0, 0.375, 0.5, 0.375, 0.5, 0.375, 1.0, 0.25, 1.0, 0.25, 0.5, 0.625, 1.0, 0.75, 1.0, 0.75, 1.0, 0.625, 1.0, 0.25, 0.5, 0.25, 1.0, 0.125, 1.0, 0.125, 0.5, 0.125, 0.5, 0.125, 1.0, 0.0, 1.0, 0.0, 0.5, 0.75, 0.49, 0.9197, 0.4197, 0.99, 0.25, 0.9197, 0.08029, 0.75, 0.01, 0.5803, 0.08029, 0.51, 0.25, 0.5803, 0.4197, 0.125, 1.0, 0.25, 1.0, 0.25, 1.0, 0.125, 1.0, 0.25, 1.0, 0.375, 1.0, 0.375, 1.0, 0.25, 1.0, 0.5, 1.0, 0.625, 1.0, 0.625, 1.0, 0.5, 1.0, 0.125, 1.0, 0.25, 1.0, 0.25, 1.0, 0.125, 1.0, 0.75, 1.0, 0.875, 1.0, 0.875, 1.0, 0.75, 1.0, 0.375, 1.0, 0.5, 1.0, 0.5, 1.0, 0.375, 1.0, 0.0, 1.0, 0.125, 1.0, 0.125, 1.0, 0.0, 1.0, 0.875, 1.0, 1.0, 1.0, 1.0, 1.0, 0.875, 1.0, 0.375, 1.0, 0.5, 1.0, 0.5, 1.0, 0.375, 1.0, 0.375, 1.0, 0.5, 1.0, 0.5, 1.0, 0.375, 1.0, 0.625, 1.0, 0.75, 1.0, 0.75, 1.0, 0.625, 1.0, 0.875, 1.0, 1.0, 1.0, 1.0, 1.0, 0.875, 1.0, 0.0, 1.0, 0.125, 1.0, 0.125, 1.0, 0.0, 1.0, 0.25, 1.0, 0.375, 1.0, 0.375, 1.0, 0.25, 1.0, 0.5, 1.0, 0.625, 1.0, 0.625, 1.0, 0.5, 1.0, 0.75, 1.0, 0.875, 1.0, 0.875, 1.0, 0.75, 1.0, 0.125, 1.0, 0.25, 1.0, 0.25, 1.0, 0.125, 1.0, 0.625, 1.0, 0.75, 1.0, 0.75, 1.0, 0.625, 1.0, 0.875, 1.0, 1.0, 1.0, 1.0, 1.0, 0.875, 1.0, 0.0, 1.0, 0.125, 1.0, 0.125, 1.0, 0.0, 1.0, 0.25, 1.0, 0.375, 1.0, 0.375, 1.0, 0.25, 1.0, 0.5, 1.0, 0.625, 1.0, 0.625, 1.0, 0.5, 1.0, 0.75, 1.0, 0.875, 1.0, 0.875, 1.0, 0.75, 1.0, 0.125, 1.0, 0.25, 1.0, 0.25, 1.0, 0.125, 1.0, 0.125, 1.0, 0.25, 1.0, 0.25, 1.0, 0.125, 1.0, 0.375, 1.0, 0.5, 1.0, 0.5, 1.0, 0.375, 1.0, 0.625, 1.0, 0.75, 1.0, 0.75, 1.0, 0.625, 1.0, 0.875, 1.0, 1.0, 1.0, 1.0, 1.0, 0.875, 1.0, 0.0, 1.0, 0.125, 1.0, 0.125, 1.0, 0.0, 1.0, 0.25, 1.0, 0.375, 1.0, 0.375, 1.0, 0.25, 1.0, 0.5, 1.0, 0.625, 1.0, 0.625, 1.0, 0.5, 1.0, 0.75, 1.0, 0.875, 1.0, 0.875, 1.0, 0.75, 1.0, 0.75, 1.0, 0.875, 1.0, 0.875, 1.0, 0.75, 1.0, 0.375, 1.0, 0.5, 1.0, 0.5, 1.0, 0.375, 1.0, 0.0, 1.0, 0.125, 1.0, 0.125, 1.0, 0.0, 1.0, 0.4062, 0.4062, 0.25, 0.4709, 0.25, 0.4709, 0.4062, 0.4062, 0.25, 1.0, 0.375, 1.0, 0.375, 1.0, 0.25, 1.0, 0.5, 1.0, 0.625, 1.0, 0.625, 1.0, 0.5, 1.0, 0.75, 1.0, 0.875, 1.0, 0.875, 1.0, 0.75, 1.0, 0.625, 1.0, 0.75, 1.0, 0.75, 1.0, 0.625, 1.0, 0.09383, 0.09383, 0.25, 0.02915, 0.25, 0.02915, 0.09383, 0.09383, 0.0, 1.0, 0.125, 1.0, 0.125, 1.0, 0.0, 1.0, 0.25, 1.0, 0.375, 1.0, 0.375, 1.0, 0.25, 1.0, 0.5, 1.0, 0.625, 1.0, 0.625, 1.0, 0.5, 1.0, 0.875, 1.0, 1.0, 1.0, 1.0, 1.0, 0.875, 1.0, 0.125, 1.0, 0.25, 1.0, 0.25, 1.0, 0.125, 1.0, 0.375, 1.0, 0.5, 1.0, 0.5, 1.0, 0.375, 1.0, 0.625, 1.0, 0.75, 1.0, 0.75, 1.0, 0.625, 1.0, 0.4709, 0.25, 0.4062, 0.4062, 0.4062, 0.4062, 0.4709, 0.25, 0.25, 0.4845, 0.4158, 0.4158, 0.4298, 0.4298, 0.25, 0.5042, 0.4158, 0.08417, 0.25, 0.01548, 0.25, -0.004209, 0.4298, 0.07025, 0.25, 0.02915, 0.4062, 0.09383, 0.4062, 0.09383, 0.25, 0.02915, 0.02915, 0.25, 0.09383, 0.09383, 0.09383, 0.09383, 0.02915, 0.25, 0.09383, 0.4062, 0.02915, 0.25, 0.02915, 0.25, 0.09383, 0.4062, 0.4062, 0.09383, 0.4709, 0.25, 0.4709, 0.25, 0.4062, 0.09383, 0.4062, 0.4062, 0.25, 0.4709, 0.09383, 0.4062, 0.02915, 0.25, 0.09383, 0.09383, 0.25, 0.02915, 0.4062, 0.09383, 0.4709, 0.25, 0.25, 0.4709, 0.09383, 0.4062, 0.09383, 0.4062, 0.25, 0.4709, 0.01548, 0.25, 0.08417, 0.4158, 0.07025, 0.4298, -0.004209, 0.25, 0.25, 0.01548, 0.08417, 0.08417, 0.07025, 0.07025, 0.25, -0.004209, 0.4845, 0.25, 0.4158, 0.08417, 0.4298, 0.07025, 0.5042, 0.25, 0.4158, 0.4158, 0.4845, 0.25, 0.5042, 0.25, 0.4298, 0.4298, 0.08417, 0.4158, 0.25, 0.4845, 0.25, 0.5042, 0.07025, 0.4298, 0.08417, 0.08417, 0.01548, 0.25, -0.004209, 0.25, 0.07025, 0.07025, 0.875, 1.0, 1.0, 1.0, 1.0, 1.0, 0.875, 1.0, 0.75, 1.0, 0.875, 1.0, 0.875, 1.0, 0.75, 1.0, 0.625, 1.0, 0.75, 1.0, 0.75, 1.0, 0.625, 1.0, 0.5, 1.0, 0.625, 1.0, 0.625, 1.0, 0.5, 1.0, 0.375, 1.0, 0.5, 1.0, 0.5, 1.0, 0.375, 1.0, 0.25, 1.0, 0.375, 1.0, 0.375, 1.0, 0.25, 1.0, 0.125, 1.0, 0.25, 1.0, 0.25, 1.0, 0.125, 1.0, 0.0, 1.0, 0.125, 1.0, 0.125, 1.0, 0.0, 1.0, 0.875, 1.0, 1.0, 1.0, 0.9968, 1.0, 0.8782, 1.0, 0.75, 1.0, 0.875, 1.0, 0.8718, 1.0, 0.7532, 1.0, 0.625, 1.0, 0.75, 1.0, 0.7468, 1.0, 0.6282, 1.0, 0.5, 1.0, 0.625, 1.0, 0.6218, 1.0, 0.5032, 1.0, 0.375, 1.0, 0.5, 1.0, 0.4968, 1.0, 0.3782, 1.0, 0.25, 1.0, 0.375, 1.0, 0.3718, 1.0, 0.2532, 1.0, 0.125, 1.0, 0.25, 1.0, 0.2468, 1.0, 0.1282, 1.0, 0.0, 1.0, 0.125, 1.0, 0.1218, 1.0, 0.00319, 1.0, 0.4158, 0.4158, 0.25, 0.4845, 0.25, 0.4709, 0.4062, 0.4062, 0.4845, 0.25, 0.4158, 0.4158, 0.4062, 0.4062, 0.4709, 0.25, 0.4158, 0.08417, 0.4845, 0.25, 0.4709, 0.25, 0.4062, 0.09383, 0.25, 0.01548, 0.4158, 0.08417, 0.4062, 0.09383, 0.25, 0.02915, 0.08417, 0.08417, 0.25, 0.01548, 0.25, 0.02915, 0.09383, 0.09383, 0.01548, 0.25, 0.08417, 0.08417, 0.09383, 0.09383, 0.02915, 0.25, 0.08417, 0.4158, 0.01548, 0.25, 0.02915, 0.25, 0.09383, 0.4062, 0.25, 0.4845, 0.08417, 0.4158, 0.09383, 0.4062, 0.25, 0.4709, 0.875, 1.0, 1.0, 1.0, 1.0, 1.0, 0.875, 1.0, 1.0, 0.7736, 1.0, 1.0, 0.875, 1.0, 0.875, 0.7736, 0.875, 0.7736, 0.875, 1.0, 0.75, 1.0, 0.75, 0.7736, 0.75, 0.7736, 0.75, 1.0, 0.625, 1.0, 0.625, 0.7736, 0.625, 0.7736, 0.625, 1.0, 0.5, 1.0, 0.5, 0.7736, 0.5, 0.7736, 0.5, 1.0, 0.375, 1.0, 0.375, 0.7736, 0.375, 0.7736, 0.375, 1.0, 0.25, 1.0, 0.25, 0.7736, 0.5, 1.0, 0.625, 1.0, 0.625, 1.0, 0.5, 1.0, 0.25, 0.7736, 0.25, 1.0, 0.125, 1.0, 0.125, 0.7736, 0.125, 0.7736, 0.125, 1.0, 0.0, 1.0, 0.0, 0.7736, 0.75, 0.49, 0.9197, 0.4197, 0.99, 0.25, 0.9197, 0.08029, 0.75, 0.01, 0.5803, 0.08029, 0.51, 0.25, 0.5803, 0.4197, 0.625, 1.0, 0.75, 1.0, 0.75, 1.0, 0.625, 1.0, 0.125, 1.0, 0.25, 1.0, 0.25, 1.0, 0.125, 1.0, 0.75, 1.0, 0.875, 1.0, 0.875, 1.0, 0.75, 1.0, 0.375, 1.0, 0.5, 1.0, 0.5, 1.0, 0.375, 1.0, 0.0, 1.0, 0.125, 1.0, 0.125, 1.0, 0.0, 1.0, 0.875, 1.0, 1.0, 1.0, 1.0, 1.0, 0.875, 1.0, 0.625, 1.0, 0.75, 1.0, 0.75, 1.0, 0.625, 1.0, 0.25, 1.0, 0.375, 1.0, 0.375, 1.0, 0.25, 1.0, 0.3229, 0.25, 0.3015, 0.3015, 0.3015, 0.3015, 0.3229, 0.25, 0.875, 1.0, 1.0, 1.0, 1.0, 1.0, 0.875, 1.0, 0.0, 1.0, 0.125, 1.0, 0.125, 1.0, 0.0, 1.0, 0.25, 1.0, 0.375, 1.0, 0.375, 1.0, 0.25, 1.0, 0.5, 1.0, 0.625, 1.0, 0.625, 1.0, 0.5, 1.0, 0.75, 1.0, 0.875, 1.0, 0.875, 1.0, 0.75, 1.0, 0.125, 1.0, 0.25, 1.0, 0.25, 1.0, 0.125, 1.0, 0.375, 1.0, 0.5, 1.0, 0.5, 1.0, 0.375, 1.0, 0.25, 0.3229, 0.3015, 0.3015, 0.4197, 0.4197, 0.25, 0.49, 0.3015, 0.3015, 0.3229, 0.25, 0.49, 0.25, 0.4197, 0.4197, 0.3229, 0.25, 0.3015, 0.1985, 0.4197, 0.08029, 0.49, 0.25, 0.3015, 0.1985, 0.25, 0.1771, 0.25, 0.01, 0.4197, 0.08029, 0.25, 0.1771, 0.1985, 0.1985, 0.08029, 0.08029, 0.25, 0.01, 0.1985, 0.1985, 0.1771, 0.25, 0.01, 0.25, 0.08029, 0.08029, 0.1771, 0.25, 0.1985, 0.3015, 0.08029, 0.4197, 0.01, 0.25, 0.1985, 0.3015, 0.25, 0.3229, 0.25, 0.49, 0.08029, 0.4197, 0.3015, 0.3015, 0.25, 0.3229, 0.1985, 0.3015, 0.1771, 0.25, 0.1985, 0.1985, 0.25, 0.1771, 0.3015, 0.1985, 0.3229, 0.25, 0.1985, 0.3015, 0.1771, 0.25, 0.1771, 0.25, 0.1985, 0.3015, 0.1985, 0.1985, 0.25, 0.1771, 0.25, 0.1771, 0.1985, 0.1985, 0.3015, 0.1985, 0.3229, 0.25, 0.3229, 0.25, 0.3015, 0.1985, 0.3015, 0.3015, 0.25, 0.3229, 0.25, 0.3229, 0.3015, 0.3015, 0.25, 0.3229, 0.1985, 0.3015, 0.1985, 0.3015, 0.25, 0.3229, 0.1771, 0.25, 0.1985, 0.1985, 0.1985, 0.1985, 0.1771, 0.25, 0.25, 0.1771, 0.3015, 0.1985, 0.3015, 0.1985, 0.25, 0.1771, 0.125, 0.5, 0.125, 0.7736, 0.0, 0.7736, 0.0, 0.5, 0.25, 0.5, 0.25, 0.7736, 0.125, 0.7736, 0.125, 0.5, 0.375, 0.5, 0.375, 0.7736, 0.25, 0.7736, 0.25, 0.5, 0.5, 0.5, 0.5, 0.7736, 0.375, 0.7736, 0.375, 0.5, 0.625, 0.5, 0.625, 0.7736, 0.5, 0.7736, 0.5, 0.5, 0.75, 0.5, 0.75, 0.7736, 0.625, 0.7736, 0.625, 0.5, 0.875, 0.5, 0.875, 0.7736, 0.75, 0.7736, 0.75, 0.5, 1.0, 0.5, 1.0, 0.7736, 0.875, 0.7736, 0.875, 0.5, 0.875, 1.0, 1.0, 1.0, 1.0, 1.0, 0.875, 1.0, 0.75, 1.0, 0.875, 1.0, 0.875, 1.0, 0.75, 1.0, 0.625, 1.0, 0.75, 1.0, 0.75, 1.0, 0.625, 1.0, 0.5, 1.0, 0.625, 1.0, 0.625, 1.0, 0.5, 1.0, 0.375, 1.0, 0.5, 1.0, 0.5, 1.0, 0.375, 1.0, 0.25, 1.0, 0.375, 1.0, 0.375, 1.0, 0.25, 1.0, 0.125, 1.0, 0.25, 1.0, 0.25, 1.0, 0.125, 1.0, 0.0, 1.0, 0.125, 1.0, 0.125, 1.0, 0.0, 1.0, 0.875, 1.0, 1.0, 1.0, 1.0, 1.0, 0.875, 1.0, 0.25, 0.4709, 0.09383, 0.4062, 0.09383, 0.4062, 0.25, 0.4709, 0.4062, 0.09383, 0.4709, 0.25, 0.4709, 0.25, 0.4062, 0.09383, 0.09383, 0.4062, 0.02915, 0.25, 0.02915, 0.25, 0.09383, 0.4062, 0.02915, 0.25, 0.09383, 0.09383, 0.09383, 0.09383, 0.02915, 0.25, 0.25, 0.02915, 0.4062, 0.09383, 0.4062, 0.09383, 0.25, 0.02915, 0.4709, 0.25, 0.4062, 0.4062, 0.4062, 0.4062, 0.4709, 0.25, 0.09383, 0.09383, 0.25, 0.02915, 0.25, 0.02915, 0.09383, 0.09383, 0.4062, 0.4062, 0.25, 0.4709, 0.25, 0.4709, 0.4062, 0.4062, 0.25, 0.4709, 0.09383, 0.4062, 0.09383, 0.4062, 0.25, 0.4709, 0.4062, 0.09383, 0.4709, 0.25, 0.4709, 0.25, 0.4062, 0.09383, 0.09383, 0.4062, 0.02915, 0.25, 0.02915, 0.25, 0.09383, 0.4062, 0.02915, 0.25, 0.09383, 0.09383, 0.09383, 0.09383, 0.02915, 0.25, 0.25, 0.02915, 0.4062, 0.09383, 0.4062, 0.09383, 0.25, 0.02915, 0.4709, 0.25, 0.4062, 0.4062, 0.4062, 0.4062, 0.4709, 0.25, 0.09383, 0.09383, 0.25, 0.02915, 0.25, 0.02915, 0.09383, 0.09383, 0.4062, 0.4062, 0.25, 0.4709, 0.25, 0.4709, 0.4062, 0.4062])
me_cube_010.materials.append(mat_fountain1)
me_cube_010.update()
me_cube_010.normals_split_custom_set([tuple(v) for v in zip(*[iter([0.0, 0.0, 1.0, 0.0, 0.0, 1.0, 0.0, 0.0, 1.0, 0.0, 0.0, 1.0, 1.0, 0.0, 0.0, 1.0, 0.0, 0.0, 1.0, 0.0, 0.0, 1.0, 0.0, 0.0, 0.0, 1.0, 0.0, 0.0, 1.0, 0.0, 0.0, 1.0, 0.0, 0.0, 1.0, 0.0, -1.0, 0.0, 0.0, -1.0, 0.0, 0.0, -1.0, 0.0, 0.0, -1.0, 0.0, 0.0, 0.0, 0.0, -1.0, 0.0, 0.0, -1.0, 0.0, 0.0, -1.0, 0.0, 0.0, -1.0, -0.5774, -0.5773, 0.5774, -0.5774, -0.5773, 0.5774, -0.5774, -0.5773, 0.5774, -0.5774, 0.5774, 0.5773, -0.5774, 0.5774, 0.5773, -0.5774, 0.5774, 0.5773, -0.5774, -0.5773, -0.5774, -0.5774, -0.5773, -0.5774, -0.5774, -0.5773, -0.5774, -0.5774, 0.5774, -0.5773, -0.5774, 0.5774, -0.5773, -0.5774, 0.5774, -0.5773, 0.5774, -0.5773, 0.5774, 0.5774, -0.5773, 0.5774, 0.5774, -0.5773, 0.5774, 0.5774, 0.5774, 0.5773, 0.5774, 0.5774, 0.5773, 0.5774, 0.5774, 0.5773, 0.5774, -0.5773, -0.5774, 0.5774, -0.5773, -0.5774, 0.5774, -0.5773, -0.5774, 0.5774, 0.5774, -0.5773, 0.5774, 0.5774, -0.5773, 0.5774, 0.5774, -0.5773, -0.7071, -0.7071, 0.0, -0.7071, -0.7071, 0.0, -0.7071, -0.7071, 0.0, -0.7071, -0.7071, 0.0, -0.7071, 0.0, 0.7071, -0.7071, 0.0, 0.7071, -0.7071, 0.0, 0.7071, -0.7071, 0.0, 0.7071, -0.7071, 0.7071, 0.0, -0.7071, 0.7071, 0.0, -0.7071, 0.7071, 0.0, -0.7071, 0.7071, 0.0, -0.7071, 0.0, -0.7071, -0.7071, 0.0, -0.7071, -0.7071, 0.0, -0.7071, -0.7071, 0.0, -0.7071, 0.0, -0.7071, -0.7071, 0.0, -0.7071, -0.7071, 0.0, -0.7071, -0.7071, 0.0, -0.7071, -0.7071, 0.0, 0.7071, -0.7071, 0.0, 0.7071, -0.7071, 0.0, 0.7071, -0.7071, 0.0, 0.7071, -0.7071, 0.7071, 0.0, -0.7071, 0.7071, 0.0, -0.7071, 0.7071, 0.0, -0.7071, 0.7071, 0.0, -0.7071, 0.7071, -0.7071, 0.0, 0.7071, -0.7071, 0.0, 0.7071, -0.7071, 0.0, 0.7071, -0.7071, 0.0, 0.7071, 0.7071, 0.0, 0.7071, 0.7071, 0.0, 0.7071, 0.7071, 0.0, 0.7071, 0.7071, 0.0, 0.7071, 0.0, 0.7071, 0.7071, 0.0, 0.7071, 0.7071, 0.0, 0.7071, 0.7071, 0.0, 0.7071, 0.0, -0.7071, 0.7071, 0.0, -0.7071, 0.7071, 0.0, -0.7071, 0.7071, 0.0, -0.7071, 0.7071, 0.0, 0.7071, 0.7071, 0.0, 0.7071, 0.7071, 0.0, 0.7071, 0.7071, 0.0, 0.7071, 0.7071, 0.0, -1.0, 0.0, 0.0, -1.0, 0.0, 0.0, -1.0, 0.0, 0.0, -1.0, 0.0, 0.0, 0.0, 1.0, 0.0, 0.0, 1.0, 0.0, 0.0, 1.0, 0.0, 0.0, 1.0, 1.0, 0.0, 0.0, 1.0, 0.0, 0.0, 1.0, 0.0, 0.0, 1.0, 0.0, 0.0, 0.0, 1.0, 0.0, 0.0, 1.0, 0.0, 0.0, 1.0, 0.0, 0.0, 1.0, 0.0, -1.0, 0.0, 0.0, -1.0, 0.0, 0.0, -1.0, 0.0, 0.0, -1.0, 0.0, 0.0, 0.0, 0.0, -1.0, 0.0, 0.0, -1.0, 0.0, 0.0, -1.0, 0.0, 0.0, -1.0, -0.5773, -0.5774, 0.5773, -0.5773, -0.5774, 0.5773, -0.5773, -0.5774, 0.5773, -0.5774, 0.5774, 0.5773, -0.5774, 0.5774, 0.5773, -0.5774, 0.5774, 0.5773, -0.5773, -0.5774, -0.5773, -0.5773, -0.5774, -0.5773, -0.5773, -0.5774, -0.5773, -0.5774, 0.5774, -0.5773, -0.5774, 0.5774, -0.5773, -0.5774, 0.5774, -0.5773, 0.5773, -0.5774, 0.5773, 0.5773, -0.5774, 0.5773, 0.5773, -0.5774, 0.5773, 0.5774, 0.5774, 0.5773, 0.5774, 0.5774, 0.5773, 0.5774, 0.5774, 0.5773, 0.5773, -0.5774, -0.5773, 0.5773, -0.5774, -0.5773, 0.5773, -0.5774, -0.5773, 0.5774, 0.5774, -0.5773, 0.5774, 0.5774, -0.5773, 0.5774, 0.5774, -0.5773, -0.7071, -0.7071, 0.0, -0.7071, -0.7071, 0.0, -0.7071, -0.7071, 0.0, -0.7071, -0.7071, 0.0, -0.7071, 0.0, 0.7071, -0.7071, 0.0, 0.7071, -0.7071, 0.0, 0.7071, -0.7071, 0.0, 0.7071, -0.7071, 0.7071, 0.0, -0.7071, 0.7071, 0.0, -0.7071, 0.7071, 0.0, -0.7071, 0.7071, 0.0, -0.7071, 0.0, -0.7071, -0.7071, 0.0, -0.7071, -0.7071, 0.0, -0.7071, -0.7071, 0.0, -0.7071, 0.0, -0.7071, -0.7071, 0.0, -0.7071, -0.7071, 0.0, -0.7071, -0.7071, 0.0, -0.7071, -0.7071, 0.0, 0.7071, -0.7071, 0.0, 0.7071, -0.7071, 0.0, 0.7071, -0.7071, 0.0, 0.7071, -0.7071, 0.7071, 0.0, -0.7071, 0.7071, 0.0, -0.7071, 0.7071, 0.0, -0.7071, 0.7071, 0.0, -0.7071, 0.7071, -0.7071, 0.0, 0.7071, -0.7071, 0.0, 0.7071, -0.7071, 0.0, 0.7071, -0.7071, 0.0, 0.7071, 0.7071, 0.0, 0.7071, 0.7071, 0.0, 0.7071, 0.7071, 0.0, 0.7071, 0.7071, 0.0, 0.7071, 0.0, 0.7071, 0.7071, 0.0, 0.7071, 0.7071, 0.0, 0.7071, 0.7071, 0.0, 0.7071, 0.0, -0.7071, 0.7071, 0.0, -0.7071, 0.7071, 0.0, -0.7071, 0.7071, 0.0, -0.7071, 0.7071, 0.0, 0.7071, 0.7071, 0.0, 0.7071, 0.7071, 0.0, 0.7071, 0.7071, 0.0, 0.7071, 0.7071, 0.0, -1.0, 0.0, 0.0, -1.0, 0.0, 0.0, -1.0, 0.0, 0.0, -1.0, 0.0, 0.3249, 0.5283, -0.7844, 0.3249, 0.5283, -0.7844, 0.3249, 0.5283, -0.7844, 0.3249, 0.5283, -0.7844, 0.7844, 0.5283, -0.3249, 0.7844, 0.5283, -0.3249, 0.7844, 0.5283, -0.3249, 0.7844, 0.5283, -0.3249, 0.7844, 0.5283, 0.3249, 0.7844, 0.5283, 0.3249, 0.7844, 0.5283, 0.3249, 0.7844, 0.5283, 0.3249, 0.3249, 0.5283, 0.7844, 0.3249, 0.5283, 0.7844, 0.3249, 0.5283, 0.7844, 0.3249, 0.5283, 0.7844, -0.3249, 0.5283, 0.7844, -0.3249, 0.5283, 0.7844, -0.3249, 0.5283, 0.7844, -0.3249, 0.5283, 0.7844, -0.7844, 0.5283, 0.3249, -0.7844, 0.5283, 0.3249, -0.7844, 0.5283, 0.3249, -0.7844, 0.5283, 0.3249, 0.2852, 0.6667, 0.6886, 0.2852, 0.6667, 0.6886, 0.2852, 0.6667, 0.6886, 0.2852, 0.6667, 0.6886, -0.7844, 0.5283, -0.3249, -0.7844, 0.5283, -0.3249, -0.7844, 0.5283, -0.3249, -0.7844, 0.5283, -0.3249, -0.3249, 0.5283, -0.7844, -0.3249, 0.5283, -0.7844, -0.3249, 0.5283, -0.7844, -0.3249, 0.5283, -0.7844, 0.0, -1.0, 8.829e-09, 0.0, -1.0, 8.829e-09, 0.0, -1.0, 8.829e-09, 0.0, -1.0, 8.829e-09, 0.0, -1.0, 8.829e-09, 0.0, -1.0, 8.829e-09, 0.0, -1.0, 8.829e-09, 0.0, -1.0, 8.829e-09, -0.6563, -0.7039, -0.2718, -0.6563, -0.7039, -0.2718, -0.6563, -0.7039, -0.2718, -0.6563, -0.7039, -0.2718, -0.2852, 0.6667, 0.6886, -0.2852, 0.6667, 0.6886, -0.2852, 0.6667, 0.6886, -0.2852, 0.6667, 0.6886, -0.6886, 0.6667, -0.2852, -0.6886, 0.6667, -0.2852, -0.6886, 0.6667, -0.2852, -0.6886, 0.6667, -0.2852, 0.2718, -0.7039, -0.6563, 0.2718, -0.7039, -0.6563, 0.2718, -0.7039, -0.6563, 0.2718, -0.7039, -0.6563, -0.6886, 0.6667, 0.2852, -0.6886, 0.6667, 0.2852, -0.6886, 0.6667, 0.2852, -0.6886, 0.6667, 0.2852, 0.6886, 0.6667, 0.2852, 0.6886, 0.6667, 0.2852, 0.6886, 0.6667, 0.2852, 0.6886, 0.6667, 0.2852, 0.6886, 0.6667, -0.2852, 0.6886, 0.6667, -0.2852, 0.6886, 0.6667, -0.2852, 0.6886, 0.6667, -0.2852, -0.3768, 0.1748, 0.9097, -0.3768, 0.1748, 0.9097, -0.3768, 0.1748, 0.9097, -0.3768, 0.1748, 0.9097, -0.2718, -0.7039, 0.6563, -0.2718, -0.7039, 0.6563, -0.2718, -0.7039, 0.6563, -0.2718, -0.7039, 0.6563, 0.6563, -0.7039, 0.2718, 0.6563, -0.7039, 0.2718, 0.6563, -0.7039, 0.2718, 0.6563, -0.7039, 0.2718, 0.6563, -0.7039, -0.2718, 0.6563, -0.7039, -0.2718, 0.6563, -0.7039, -0.2718, 0.6563, -0.7039, -0.2718, -0.2718, -0.7039, -0.6563, -0.2718, -0.7039, -0.6563, -0.2718, -0.7039, -0.6563, -0.2718, -0.7039, -0.6563, -0.6563, -0.7039, 0.2718, -0.6563, -0.7039, 0.2718, -0.6563, -0.7039, 0.2718, -0.6563, -0.7039, 0.2718, 0.2718, -0.7039, 0.6563, 0.2718, -0.7039, 0.6563, 0.2718, -0.7039, 0.6563, 0.2718, -0.7039, 0.6563, -0.2852, 0.6667, -0.6886, -0.2852, 0.6667, -0.6886, -0.2852, 0.6667, -0.6886, -0.2852, 0.6667, -0.6886, -0.9599, -0.1112, -0.2573, -0.9599, -0.1112, -0.2573, -0.9599, -0.1112, -0.2573, -0.9599, -0.1112, -0.2573, 0.9088, 0.1802, 0.3764, 0.9088, 0.1802, 0.3764, 0.9088, 0.1802, 0.3764, 0.9088, 0.1802, 0.3764, 0.3837, 0.1774, -0.9062, 0.3837, 0.1774, -0.9062, 0.3837, 0.1774, -0.9062, 0.3837, 0.1774, -0.9062, -0.3768, 0.1748, -0.9097, -0.3768, 0.1748, -0.9097, -0.3768, 0.1748, -0.9097, -0.3768, 0.1748, -0.9097, -0.912, 0.1779, 0.3697, -0.912, 0.1779, 0.3697, -0.912, 0.1779, 0.3697, -0.912, 0.1779, 0.3697, 0.3837, 0.1774, 0.9062, 0.3837, 0.1774, 0.9062, 0.3837, 0.1774, 0.9062, 0.3837, 0.1774, 0.9062, 0.9088, 0.1802, -0.3764, 0.9088, 0.1802, -0.3764, 0.9088, 0.1802, -0.3764, 0.9088, 0.1802, -0.3764, -0.912, 0.1779, -0.3697, -0.912, 0.1779, -0.3697, -0.912, 0.1779, -0.3697, -0.912, 0.1779, -0.3697, -0.6864, -0.6693, -0.2843, -0.6864, -0.6693, -0.2843, -0.6864, -0.6693, -0.2843, -0.6864, -0.6693, -0.2843, -0.378, -0.1565, 0.9125, -0.378, -0.1565, 0.9125, -0.378, -0.1565, 0.9125, -0.378, -0.1565, 0.9125, 0.9209, -0.08018, 0.3815, 0.9209, -0.08018, 0.3815, 0.9209, -0.08018, 0.3815, 0.9209, -0.08018, 0.3815, 0.5006, -0.1168, -0.8577, 0.5006, -0.1168, -0.8577, 0.5006, -0.1168, -0.8577, 0.5006, -0.1168, -0.8577, -0.378, -0.1565, -0.9125, -0.378, -0.1565, -0.9125, -0.378, -0.1565, -0.9125, -0.378, -0.1565, -0.9125, -0.9599, -0.1112, 0.2573, -0.9599, -0.1112, 0.2573, -0.9599, -0.1112, 0.2573, -0.9599, -0.1112, 0.2573, 0.5006, -0.1168, 0.8577, 0.5006, -0.1168, 0.8577, 0.5006, -0.1168, 0.8577, 0.5006, -0.1168, 0.8577, 0.9209, -0.08018, -0.3815, 0.9209, -0.08018, -0.3815, 0.9209, -0.08018, -0.3815, 0.9209, -0.08018, -0.3815, 4.132e-07, -1.0, -2.895e-14, 3.148e-07, -1.0, -4.418e-08, 3.084e-07, -1.0, -7.299e-08, 4.132e-07, -1.0, -1.206e-14, -0.2843, -0.6693, 0.6864, -0.2843, -0.6693, 0.6864, -0.2843, -0.6693, 0.6864, -0.2843, -0.6693, 0.6864, -0.2843, -0.6693, -0.6864, -0.2843, -0.6693, -0.6864, -0.2843, -0.6693, -0.6864, -0.2843, -0.6693, -0.6864, -0.3327, 0.4941, 0.8032, -0.3327, 0.4941, 0.8032, -0.3327, 0.4941, 0.8032, -0.3327, 0.4941, 0.8032, -0.6864, -0.6693, 0.2843, -0.6864, -0.6693, 0.2843, -0.6864, -0.6693, 0.2843, -0.6864, -0.6693, 0.2843, 0.2843, -0.6693, 0.6864, 0.2843, -0.6693, 0.6864, 0.2843, -0.6693, 0.6864, 0.2843, -0.6693, 0.6864, 0.6864, -0.6693, -0.2843, 0.6864, -0.6693, -0.2843, 0.6864, -0.6693, -0.2843, 0.6864, -0.6693, -0.2843, 0.6864, -0.6693, 0.2843, 0.6864, -0.6693, 0.2843, 0.6864, -0.6693, 0.2843, 0.6864, -0.6693, 0.2843, 0.3327, 0.4941, -0.8032, 0.3327, 0.4941, -0.8032, 0.3327, 0.4941, -0.8032, 0.3327, 0.4941, -0.8032, 1.883e-08, -1.0, -4.182e-07, -3.205e-07, -1.0, -2.03e-07, -3.145e-07, -1.0, -2.064e-07, 7.378e-09, -1.0, -4.104e-07, -4.406e-07, -1.0, -8.118e-15, -3.205e-07, -1.0, 3.351e-07, -3.145e-07, -1.0, 3.452e-07, -4.406e-07, -1.0, -3.619e-14, 1.883e-08, -1.0, 5.495e-07, 3.148e-07, -1.0, 4.418e-08, 3.084e-07, -1.0, 7.299e-08, 7.378e-09, -1.0, 5.499e-07, 0.2843, -0.6693, -0.6864, 0.2843, -0.6693, -0.6864, 0.2843, -0.6693, -0.6864, 0.2843, -0.6693, -0.6864, -3.205e-07, -1.0, -2.03e-07, -4.406e-07, -1.0, -8.118e-15, -4.406e-07, -1.0, -3.619e-14, -3.145e-07, -1.0, -2.064e-07, -3.205e-07, -1.0, 3.351e-07, 1.883e-08, -1.0, 5.495e-07, 7.378e-09, -1.0, 5.499e-07, -3.145e-07, -1.0, 3.452e-07, 3.148e-07, -1.0, 4.418e-08, 4.132e-07, -1.0, -2.895e-14, 4.132e-07, -1.0, -1.206e-14, 3.084e-07, -1.0, 7.299e-08, -0.8032, 0.4941, 0.3327, -0.8032, 0.4941, 0.3327, -0.8032, 0.4941, 0.3327, -0.8032, 0.4941, 0.3327, 0.0, 1.0, 0.0, 0.0, 1.0, 2.924e-07, 0.0, 1.0, 2.924e-07, 0.0, 1.0, 0.0, 0.0, 1.0, -2.924e-07, 0.0, 1.0, 1.17e-06, 0.0, 1.0, 1.17e-06, 0.0, 1.0, -2.924e-07, -0.3327, 0.4941, -0.8032, -0.3327, 0.4941, -0.8032, -0.3327, 0.4941, -0.8032, -0.3327, 0.4941, -0.8032, 0.8032, 0.4941, -0.3327, 0.8032, 0.4941, -0.3327, 0.8032, 0.4941, -0.3327, 0.8032, 0.4941, -0.3327, 0.8032, 0.4941, 0.3327, 0.8032, 0.4941, 0.3327, 0.8032, 0.4941, 0.3327, 0.8032, 0.4941, 0.3327, -0.8032, 0.4941, -0.3327, -0.8032, 0.4941, -0.3327, -0.8032, 0.4941, -0.3327, -0.8032, 0.4941, -0.3327, 0.0, 1.0, 8.286e-08, 0.0, 1.0, 8.286e-08, 0.0, 1.0, 8.286e-08, 0.0, 1.0, 8.286e-08, 0.0, 1.0, 8.286e-08, 0.0, 1.0, 8.286e-08, 0.0, 1.0, 8.286e-08, 0.0, 1.0, 8.286e-08, 0.3327, 0.4941, 0.8032, 0.3327, 0.4941, 0.8032, 0.3327, 0.4941, 0.8032, 0.3327, 0.4941, 0.8032, 0.0, 1.0, 5.849e-07, 0.0, 1.0, 2.924e-07, 0.0, 1.0, 2.924e-07, 0.0, 1.0, 5.849e-07, 0.0, 1.0, 1.17e-06, 0.0, 1.0, 1.462e-06, 0.0, 1.0, 1.462e-06, 0.0, 1.0, 1.17e-06, 0.0, 1.0, 3.763e-13, 0.0, 1.0, -2.924e-07, 0.0, 1.0, -2.924e-07, 0.0, 1.0, 3.378e-13, 0.0, 1.0, 2.924e-07, 0.0, 1.0, 3.763e-13, 0.0, 1.0, 3.378e-13, 0.0, 1.0, 2.924e-07, 0.0, 1.0, 2.924e-07, 0.0, 1.0, 0.0, 0.0, 1.0, 0.0, 0.0, 1.0, 2.924e-07, 0.0, 1.0, 1.462e-06, 0.0, 1.0, 5.849e-07, 0.0, 1.0, 5.849e-07, 0.0, 1.0, 1.462e-06, 0.1428, -0.9277, -0.3448, 0.1428, -0.9277, -0.3448, 0.1428, -0.9277, -0.3448, 0.1428, -0.9277, -0.3448, 0.3448, -0.9277, -0.1428, 0.3448, -0.9277, -0.1428, 0.3448, -0.9277, -0.1428, 0.3448, -0.9277, -0.1428, 0.3448, -0.9277, 0.1428, 0.3448, -0.9277, 0.1428, 0.3448, -0.9277, 0.1428, 0.3448, -0.9277, 0.1428, 0.1428, -0.9277, 0.3448, 0.1428, -0.9277, 0.3448, 0.1428, -0.9277, 0.3448, 0.1428, -0.9277, 0.3448, -0.1428, -0.9277, 0.3448, -0.1428, -0.9277, 0.3448, -0.1428, -0.9277, 0.3448, -0.1428, -0.9277, 0.3448, -0.3448, -0.9277, 0.1428, -0.3448, -0.9277, 0.1428, -0.3448, -0.9277, 0.1428, -0.3448, -0.9277, 0.1428, -0.3448, -0.9277, -0.1428, -0.3448, -0.9277, -0.1428, -0.3448, -0.9277, -0.1428, -0.3448, -0.9277, -0.1428, -0.1428, -0.9277, -0.3448, -0.1428, -0.9277, -0.3448, -0.1428, -0.9277, -0.3448, -0.1428, -0.9277, -0.3448, 0.3159, 0.5645, -0.7626, 0.3159, 0.5645, -0.7626, 0.3159, 0.5645, -0.7626, 0.3159, 0.5645, -0.7626, 0.7626, 0.5645, -0.3159, 0.7626, 0.5645, -0.3159, 0.7626, 0.5645, -0.3159, 0.7626, 0.5645, -0.3159, 0.7626, 0.5645, 0.3159, 0.7626, 0.5645, 0.3159, 0.7626, 0.5645, 0.3159, 0.7626, 0.5645, 0.3159, 0.3159, 0.5645, 0.7626, 0.3159, 0.5645, 0.7626, 0.3159, 0.5645, 0.7626, 0.3159, 0.5645, 0.7626, -0.3159, 0.5645, 0.7626, -0.3159, 0.5645, 0.7626, -0.3159, 0.5645, 0.7626, -0.3159, 0.5645, 0.7626, -0.7626, 0.5645, 0.3159, -0.7626, 0.5645, 0.3159, -0.7626, 0.5645, 0.3159, -0.7626, 0.5645, 0.3159, -0.7626, 0.5645, -0.3159, -0.7626, 0.5645, -0.3159, -0.7626, 0.5645, -0.3159, -0.7626, 0.5645, -0.3159, -0.3159, 0.5645, -0.7626, -0.3159, 0.5645, -0.7626, -0.3159, 0.5645, -0.7626, -0.3159, 0.5645, -0.7626, -0.1718, 0.8936, 0.4147, -0.1718, 0.8936, 0.4147, -0.1718, 0.8936, 0.4147, -0.1718, 0.8936, 0.4147, -0.4147, 0.8936, 0.1718, -0.4147, 0.8936, 0.1718, -0.4147, 0.8936, 0.1718, -0.4147, 0.8936, 0.1718, -0.4147, 0.8936, -0.1718, -0.4147, 0.8936, -0.1718, -0.4147, 0.8936, -0.1718, -0.4147, 0.8936, -0.1718, -0.1718, 0.8936, -0.4147, -0.1718, 0.8936, -0.4147, -0.1718, 0.8936, -0.4147, -0.1718, 0.8936, -0.4147, 0.1718, 0.8936, -0.4147, 0.1718, 0.8936, -0.4147, 0.1718, 0.8936, -0.4147, 0.1718, 0.8936, -0.4147, 0.4147, 0.8936, -0.1718, 0.4147, 0.8936, -0.1718, 0.4147, 0.8936, -0.1718, 0.4147, 0.8936, -0.1718, 0.4147, 0.8936, 0.1718, 0.4147, 0.8936, 0.1718, 0.4147, 0.8936, 0.1718, 0.4147, 0.8936, 0.1718, 0.1718, 0.8936, 0.4147, 0.1718, 0.8936, 0.4147, 0.1718, 0.8936, 0.4147, 0.1718, 0.8936, 0.4147, 3.148e-07, -1.0, -4.418e-08, 1.883e-08, -1.0, -4.182e-07, 7.378e-09, -1.0, -4.104e-07, 3.084e-07, -1.0, -7.299e-08, 0.3436, 0.4405, -0.8294, 0.3436, 0.4405, -0.8294, 0.3436, 0.4405, -0.8294, 0.3436, 0.4405, -0.8294, 0.8294, 0.4405, -0.3436, 0.8294, 0.4405, -0.3436, 0.8294, 0.4405, -0.3436, 0.8294, 0.4405, -0.3436, 0.8294, 0.4405, 0.3436, 0.8294, 0.4405, 0.3436, 0.8294, 0.4405, 0.3436, 0.8294, 0.4405, 0.3436, 0.3436, 0.4405, 0.8294, 0.3436, 0.4405, 0.8294, 0.3436, 0.4405, 0.8294, 0.3436, 0.4405, 0.8294, -0.3436, 0.4405, 0.8294, -0.3436, 0.4405, 0.8294, -0.3436, 0.4405, 0.8294, -0.3436, 0.4405, 0.8294, -0.8294, 0.4405, 0.3436, -0.8294, 0.4405, 0.3436, -0.8294, 0.4405, 0.3436, -0.8294, 0.4405, 0.3436, 0.728, -0.6157, 0.3016, 0.728, -0.6157, 0.3016, 0.728, -0.6157, 0.3016, 0.728, -0.6157, 0.3016, -0.8294, 0.4405, -0.3436, -0.8294, 0.4405, -0.3436, -0.8294, 0.4405, -0.3436, -0.8294, 0.4405, -0.3436, -0.3436, 0.4405, -0.8294, -0.3436, 0.4405, -0.8294, -0.3436, 0.4405, -0.8294, -0.3436, 0.4405, -0.8294, 0.0, -1.0, -2.758e-07, 0.0, -1.0, -2.758e-07, 0.0, -1.0, -2.758e-07, 0.0, -1.0, -2.758e-07, 0.0, -1.0, -2.758e-07, 0.0, -1.0, -2.758e-07, 0.0, -1.0, -2.758e-07, 0.0, -1.0, -2.758e-07, -0.755, 0.5764, -0.3127, -0.755, 0.5764, -0.3127, -0.755, 0.5764, -0.3127, -0.755, 0.5764, -0.3127, -0.728, -0.6157, 0.3016, -0.728, -0.6157, 0.3016, -0.728, -0.6157, 0.3016, -0.728, -0.6157, 0.3016, 0.3016, -0.6157, 0.728, 0.3016, -0.6157, 0.728, 0.3016, -0.6157, 0.728, 0.3016, -0.6157, 0.728, -0.728, -0.6157, -0.3016, -0.728, -0.6157, -0.3016, -0.728, -0.6157, -0.3016, -0.728, -0.6157, -0.3016, 0.728, -0.6157, -0.3016, 0.728, -0.6157, -0.3016, 0.728, -0.6157, -0.3016, 0.728, -0.6157, -0.3016, -0.3016, -0.6157, 0.728, -0.3016, -0.6157, 0.728, -0.3016, -0.6157, 0.728, -0.3016, -0.6157, 0.728, -0.3016, -0.6157, -0.728, -0.3016, -0.6157, -0.728, -0.3016, -0.6157, -0.728, -0.3016, -0.6157, -0.728, 0.3016, -0.6157, -0.728, 0.3016, -0.6157, -0.728, 0.3016, -0.6157, -0.728, 0.3016, -0.6157, -0.728, -0.5391, 0.1731, 0.8242, -0.5391, 0.1731, 0.8242, -0.5391, 0.1731, 0.8242, -0.5391, 0.1731, 0.8242, -0.4774, 0.3638, 0.7998, -0.4774, 0.3638, 0.7998, -0.4774, 0.3638, 0.7998, -0.4774, 0.3638, 0.7998, 0.755, 0.5764, 0.3127, 0.755, 0.5764, 0.3127, 0.755, 0.5764, 0.3127, 0.755, 0.5764, 0.3127, 0.4817, 0.3572, -0.8002, 0.4817, 0.3572, -0.8002, 0.4817, 0.3572, -0.8002, 0.4817, 0.3572, -0.8002, -0.4774, 0.3638, -0.7998, -0.4774, 0.3638, -0.7998, -0.4774, 0.3638, -0.7998, -0.4774, 0.3638, -0.7998, -0.755, 0.5764, 0.3127, -0.755, 0.5764, 0.3127, -0.755, 0.5764, 0.3127, -0.755, 0.5764, 0.3127, 0.4817, 0.3572, 0.8002, 0.4817, 0.3572, 0.8002, 0.4817, 0.3572, 0.8002, 0.4817, 0.3572, 0.8002, 0.755, 0.5764, -0.3127, 0.755, 0.5764, -0.3127, 0.755, 0.5764, -0.3127, 0.755, 0.5764, -0.3127, -0.9216, -0.06975, -0.3818, -0.9216, -0.06975, -0.3818, -0.9216, -0.06975, -0.3818, -0.9216, -0.06975, -0.3818, 0.9181, 0.1121, 0.3803, 0.9181, 0.1121, 0.3803, 0.9181, 0.1121, 0.3803, 0.9181, 0.1121, 0.3803, 0.5432, 0.1747, -0.8213, 0.5432, 0.1747, -0.8213, 0.5432, 0.1747, -0.8213, 0.5432, 0.1747, -0.8213, -0.5391, 0.1731, -0.8242, -0.5391, 0.1731, -0.8242, -0.5391, 0.1731, -0.8242, -0.5391, 0.1731, -0.8242, -0.9181, 0.1121, 0.3803, -0.9181, 0.1121, 0.3803, -0.9181, 0.1121, 0.3803, -0.9181, 0.1121, 0.3803, 0.5432, 0.1747, 0.8213, 0.5432, 0.1747, 0.8213, 0.5432, 0.1747, 0.8213, 0.5432, 0.1747, 0.8213, 0.9181, 0.1121, -0.3803, 0.9181, 0.1121, -0.3803, 0.9181, 0.1121, -0.3803, 0.9181, 0.1121, -0.3803, -0.9181, 0.1121, -0.3803, -0.9181, 0.1121, -0.3803, -0.9181, 0.1121, -0.3803, -0.9181, 0.1121, -0.3803, -0.7035, -0.6483, -0.2914, -0.7035, -0.6483, -0.2914, -0.7035, -0.6483, -0.2914, -0.7035, -0.6483, -0.2914, -0.3818, -0.06975, 0.9216, -0.3818, -0.06975, 0.9216, -0.3818, -0.06975, 0.9216, -0.3818, -0.06975, 0.9216, 0.9216, -0.06975, 0.3818, 0.9216, -0.06975, 0.3818, 0.9216, -0.06975, 0.3818, 0.9216, -0.06975, 0.3818, 0.3818, -0.06975, -0.9216, 0.3818, -0.06975, -0.9216, 0.3818, -0.06975, -0.9216, 0.3818, -0.06975, -0.9216, -0.3818, -0.06975, -0.9216, -0.3818, -0.06975, -0.9216, -0.3818, -0.06975, -0.9216, -0.3818, -0.06975, -0.9216, -0.9216, -0.06975, 0.3818, -0.9216, -0.06975, 0.3818, -0.9216, -0.06975, 0.3818, -0.9216, -0.06975, 0.3818, 0.3818, -0.06975, 0.9216, 0.3818, -0.06975, 0.9216, 0.3818, -0.06975, 0.9216, 0.3818, -0.06975, 0.9216, 0.9216, -0.06975, -0.3818, 0.9216, -0.06975, -0.3818, 0.9216, -0.06975, -0.3818, 0.9216, -0.06975, -0.3818, 1.54e-06, -1.0, 0.0, 1.089e-06, -1.0, -1.429e-06, 1.089e-06, -1.0, -1.429e-06, 1.54e-06, -1.0, 0.0, -0.2914, -0.6483, 0.7035, -0.2914, -0.6483, 0.7035, -0.2914, -0.6483, 0.7035, -0.2914, -0.6483, 0.7035, -0.2914, -0.6483, -0.7035, -0.2914, -0.6483, -0.7035, -0.2914, -0.6483, -0.7035, -0.2914, -0.6483, -0.7035, -0.3371, 0.4732, 0.8139, -0.3371, 0.4732, 0.8139, -0.3371, 0.4732, 0.8139, -0.3371, 0.4732, 0.8139, -0.7035, -0.6483, 0.2914, -0.7035, -0.6483, 0.2914, -0.7035, -0.6483, 0.2914, -0.7035, -0.6483, 0.2914, 0.2914, -0.6483, 0.7035, 0.2914, -0.6483, 0.7035, 0.2914, -0.6483, 0.7035, 0.2914, -0.6483, 0.7035, 0.7035, -0.6483, -0.2914, 0.7035, -0.6483, -0.2914, 0.7035, -0.6483, -0.2914, 0.7035, -0.6483, -0.2914, 0.7035, -0.6483, 0.2914, 0.7035, -0.6483, 0.2914, 0.7035, -0.6483, 0.2914, 0.7035, -0.6483, 0.2914, 0.3371, 0.4732, -0.8139, 0.3371, 0.4732, -0.8139, 0.3371, 0.4732, -0.8139, 0.3371, 0.4732, -0.8139, 1.158e-13, -1.0, -1.429e-06, -1.089e-06, -1.0, -1.905e-06, -1.089e-06, -1.0, -1.905e-06, 9.65e-14, -1.0, -1.429e-06, -1.54e-06, -1.0, 0.0, -1.089e-06, -1.0, 1.905e-06, -1.089e-06, -1.0, 1.905e-06, -1.54e-06, -1.0, -2.895e-13, 5.79e-14, -1.0, 1.429e-06, 1.089e-06, -1.0, 1.429e-06, 1.089e-06, -1.0, 1.429e-06, 0.0, -1.0, 1.429e-06, 0.2914, -0.6483, -0.7035, 0.2914, -0.6483, -0.7035, 0.2914, -0.6483, -0.7035, 0.2914, -0.6483, -0.7035, -1.089e-06, -1.0, -1.905e-06, -1.54e-06, -1.0, 0.0, -1.54e-06, -1.0, -2.895e-13, -1.089e-06, -1.0, -1.905e-06, -1.089e-06, -1.0, 1.905e-06, 5.79e-14, -1.0, 1.429e-06, 0.0, -1.0, 1.429e-06, -1.089e-06, -1.0, 1.905e-06, 1.089e-06, -1.0, 1.429e-06, 1.54e-06, -1.0, 0.0, 1.54e-06, -1.0, 0.0, 1.089e-06, -1.0, 1.429e-06, -0.8139, 0.4732, 0.3371, -0.8139, 0.4732, 0.3371, -0.8139, 0.4732, 0.3371, -0.8139, 0.4732, 0.3371, 0.0, 1.0, 0.0, 0.0, 1.0, -1.06e-06, 0.0, 1.0, -1.06e-06, 0.0, 1.0, 0.0, 0.0, 1.0, -1.06e-06, 0.0, 1.0, -2.12e-06, 0.0, 1.0, -2.12e-06, 0.0, 1.0, -1.06e-06, -0.3371, 0.4732, -0.8139, -0.3371, 0.4732, -0.8139, -0.3371, 0.4732, -0.8139, -0.3371, 0.4732, -0.8139, 0.8139, 0.4732, -0.3371, 0.8139, 0.4732, -0.3371, 0.8139, 0.4732, -0.3371, 0.8139, 0.4732, -0.3371, 0.8139, 0.4732, 0.3371, 0.8139, 0.4732, 0.3371, 0.8139, 0.4732, 0.3371, 0.8139, 0.4732, 0.3371, -0.8139, 0.4732, -0.3371, -0.8139, 0.4732, -0.3371, -0.8139, 0.4732, -0.3371, -0.8139, 0.4732, -0.3371, 0.0, 1.0, 0.0, 0.0, 1.0, 0.0, 0.0, 1.0, 0.0, 0.0, 1.0, 0.0, 0.0, 1.0, 0.0, 0.0, 1.0, 0.0, 0.0, 1.0, 0.0, 0.0, 1.0, 0.0, 0.3371, 0.4732, 0.8139, 0.3371, 0.4732, 0.8139, 0.3371, 0.4732, 0.8139, 0.3371, 0.4732, 0.8139, 0.0, 1.0, 0.0, 0.0, 1.0, 0.0, 0.0, 1.0, 0.0, 0.0, 1.0, 0.0, 0.0, 1.0, -2.12e-06, 0.0, 1.0, 0.0, 0.0, 1.0, 0.0, 0.0, 1.0, -2.12e-06, 0.0, 1.0, 2.2e-12, 0.0, 1.0, -1.06e-06, 0.0, 1.0, -1.06e-06, 0.0, 1.0, 2.316e-12, 0.0, 1.0, -1.06e-06, 0.0, 1.0, 2.2e-12, 0.0, 1.0, 2.316e-12, 0.0, 1.0, -1.06e-06, 0.0, 1.0, 0.0, 0.0, 1.0, 0.0, 0.0, 1.0, 0.0, 0.0, 1.0, 0.0, 0.0, 1.0, 0.0, 0.0, 1.0, 0.0, 0.0, 1.0, 0.0, 0.0, 1.0, 0.0, 0.1499, -0.9201, -0.3619, 0.1499, -0.9201, -0.3619, 0.1499, -0.9201, -0.3619, 0.1499, -0.9201, -0.3619, 0.3619, -0.9201, -0.1499, 0.3619, -0.9201, -0.1499, 0.3619, -0.9201, -0.1499, 0.3619, -0.9201, -0.1499, 0.3619, -0.9201, 0.1499, 0.3619, -0.9201, 0.1499, 0.3619, -0.9201, 0.1499, 0.3619, -0.9201, 0.1499, 0.1499, -0.9201, 0.3619, 0.1499, -0.9201, 0.3619, 0.1499, -0.9201, 0.3619, 0.1499, -0.9201, 0.3619, -0.1499, -0.9201, 0.3619, -0.1499, -0.9201, 0.3619, -0.1499, -0.9201, 0.3619, -0.1499, -0.9201, 0.3619, -0.3619, -0.9201, 0.1499, -0.3619, -0.9201, 0.1499, -0.3619, -0.9201, 0.1499, -0.3619, -0.9201, 0.1499, -0.3619, -0.9201, -0.1499, -0.3619, -0.9201, -0.1499, -0.3619, -0.9201, -0.1499, -0.3619, -0.9201, -0.1499, -0.1499, -0.9201, -0.3619, -0.1499, -0.9201, -0.3619, -0.1499, -0.9201, -0.3619, -0.1499, -0.9201, -0.3619, 0.3214, 0.5428, -0.7759, 0.3214, 0.5428, -0.7759, 0.3214, 0.5428, -0.7759, 0.3214, 0.5428, -0.7759, 0.7759, 0.5428, -0.3214, 0.7759, 0.5428, -0.3214, 0.7759, 0.5428, -0.3214, 0.7759, 0.5428, -0.3214, 0.7759, 0.5428, 0.3214, 0.7759, 0.5428, 0.3214, 0.7759, 0.5428, 0.3214, 0.7759, 0.5428, 0.3214, 0.3214, 0.5428, 0.7759, 0.3214, 0.5428, 0.7759, 0.3214, 0.5428, 0.7759, 0.3214, 0.5428, 0.7759, -0.3214, 0.5428, 0.7759, -0.3214, 0.5428, 0.7759, -0.3214, 0.5428, 0.7759, -0.3214, 0.5428, 0.7759, -0.7759, 0.5428, 0.3214, -0.7759, 0.5428, 0.3214, -0.7759, 0.5428, 0.3214, -0.7759, 0.5428, 0.3214, -0.7759, 0.5428, -0.3214, -0.7759, 0.5428, -0.3214, -0.7759, 0.5428, -0.3214, -0.7759, 0.5428, -0.3214, -0.3214, 0.5428, -0.7759, -0.3214, 0.5428, -0.7759, -0.3214, 0.5428, -0.7759, -0.3214, 0.5428, -0.7759, -0.1796, 0.883, 0.4336, -0.1796, 0.883, 0.4336, -0.1796, 0.883, 0.4336, -0.1796, 0.883, 0.4336, -0.4336, 0.883, 0.1796, -0.4336, 0.883, 0.1796, -0.4336, 0.883, 0.1796, -0.4336, 0.883, 0.1796, -0.4336, 0.883, -0.1796, -0.4336, 0.883, -0.1796, -0.4336, 0.883, -0.1796, -0.4336, 0.883, -0.1796, -0.1796, 0.883, -0.4336, -0.1796, 0.883, -0.4336, -0.1796, 0.883, -0.4336, -0.1796, 0.883, -0.4336, 0.1796, 0.883, -0.4336, 0.1796, 0.883, -0.4336, 0.1796, 0.883, -0.4336, 0.1796, 0.883, -0.4336, 0.4336, 0.883, -0.1796, 0.4336, 0.883, -0.1796, 0.4336, 0.883, -0.1796, 0.4336, 0.883, -0.1796, 0.4336, 0.883, 0.1796, 0.4336, 0.883, 0.1796, 0.4336, 0.883, 0.1796, 0.4336, 0.883, 0.1796, 0.1796, 0.883, 0.4336, 0.1796, 0.883, 0.4336, 0.1796, 0.883, 0.4336, 0.1796, 0.883, 0.4336, 1.089e-06, -1.0, -1.429e-06, 1.158e-13, -1.0, -1.429e-06, 9.65e-14, -1.0, -1.429e-06, 1.089e-06, -1.0, -1.429e-06, 0.3679, 0.2751, -0.8882, 0.3679, 0.2751, -0.8882, 0.3679, 0.2751, -0.8882, 0.3679, 0.2751, -0.8882, 0.8882, 0.2751, -0.3679, 0.8882, 0.2751, -0.3679, 0.8882, 0.2751, -0.3679, 0.8882, 0.2751, -0.3679, 0.8882, 0.2751, 0.3679, 0.8882, 0.2751, 0.3679, 0.8882, 0.2751, 0.3679, 0.8882, 0.2751, 0.3679, 0.3679, 0.2751, 0.8882, 0.3679, 0.2751, 0.8882, 0.3679, 0.2751, 0.8882, 0.3679, 0.2751, 0.8882, -0.3679, 0.2751, 0.8882, -0.3679, 0.2751, 0.8882, -0.3679, 0.2751, 0.8882, -0.3679, 0.2751, 0.8882, -0.8882, 0.2751, 0.3679, -0.8882, 0.2751, 0.3679, -0.8882, 0.2751, 0.3679, -0.8882, 0.2751, 0.3679, 0.3505, -0.4014, 0.8462, 0.3505, -0.4014, 0.8462, 0.3505, -0.4014, 0.8462, 0.3505, -0.4014, 0.8462, -0.8882, 0.2751, -0.3679, -0.8882, 0.2751, -0.3679, -0.8882, 0.2751, -0.3679, -0.8882, 0.2751, -0.3679, -0.3679, 0.2751, -0.8882, -0.3679, 0.2751, -0.8882, -0.3679, 0.2751, -0.8882, -0.3679, 0.2751, -0.8882, 0.0, -1.0, 0.0, 0.0, -1.0, 0.0, 0.0, -1.0, 0.0, 0.0, -1.0, 0.0, 0.0, -1.0, 0.0, 0.0, -1.0, 0.0, 0.0, -1.0, 0.0, 0.0, -1.0, 0.0, 0.8817, 0.2987, 0.3652, 0.8817, 0.2987, 0.3652, 0.8817, 0.2987, 0.3652, 0.8817, 0.2987, 0.3652, -0.8462, -0.4014, -0.3505, -0.8462, -0.4014, -0.3505, -0.8462, -0.4014, -0.3505, -0.8462, -0.4014, -0.3505, 0.8462, -0.4014, -0.3505, 0.8462, -0.4014, -0.3505, 0.8462, -0.4014, -0.3505, 0.8462, -0.4014, -0.3505, -0.3505, -0.4014, 0.8462, -0.3505, -0.4014, 0.8462, -0.3505, -0.4014, 0.8462, -0.3505, -0.4014, 0.8462, -0.3505, -0.4014, -0.8462, -0.3505, -0.4014, -0.8462, -0.3505, -0.4014, -0.8462, -0.3505, -0.4014, -0.8462, 0.3505, -0.4014, -0.8462, 0.3505, -0.4014, -0.8462, 0.3505, -0.4014, -0.8462, 0.3505, -0.4014, -0.8462, 0.8462, -0.4014, 0.3505, 0.8462, -0.4014, 0.3505, 0.8462, -0.4014, 0.3505, 0.8462, -0.4014, 0.3505, -0.8462, -0.4014, 0.3505, -0.8462, -0.4014, 0.3505, -0.8462, -0.4014, 0.3505, -0.8462, -0.4014, 0.3505, 0.9239, 0.0, -0.3827, 0.9239, 0.0, -0.3827, 0.9239, 0.0, -0.3827, 0.9239, 0.0, -0.3827, 0.3652, 0.2987, -0.8817, 0.3652, 0.2987, -0.8817, 0.3652, 0.2987, -0.8817, 0.3652, 0.2987, -0.8817, -0.3652, 0.2987, -0.8817, -0.3652, 0.2987, -0.8817, -0.3652, 0.2987, -0.8817, -0.3652, 0.2987, -0.8817, -0.8817, 0.2987, 0.3652, -0.8817, 0.2987, 0.3652, -0.8817, 0.2987, 0.3652, -0.8817, 0.2987, 0.3652, 0.3652, 0.2987, 0.8817, 0.3652, 0.2987, 0.8817, 0.3652, 0.2987, 0.8817, 0.3652, 0.2987, 0.8817, 0.8817, 0.2987, -0.3652, 0.8817, 0.2987, -0.3652, 0.8817, 0.2987, -0.3652, 0.8817, 0.2987, -0.3652, -0.8817, 0.2987, -0.3652, -0.8817, 0.2987, -0.3652, -0.8817, 0.2987, -0.3652, -0.8817, 0.2987, -0.3652, -0.3652, 0.2987, 0.8817, -0.3652, 0.2987, 0.8817, -0.3652, 0.2987, 0.8817, -0.3652, 0.2987, 0.8817, 0.0, 1.0, 0.0, 0.0, 1.0, 0.0, 0.0, 1.0, 0.0, 0.0, 1.0, 0.0, 0.0, 1.0, 0.0, 0.0, 1.0, -1.493e-06, 0.0, 1.0, -1.493e-06, 0.0, 1.0, 0.0, 0.0, 1.0, -1.493e-06, 0.0, 1.0, -1.493e-06, 0.0, 1.0, -1.493e-06, 0.0, 1.0, -1.493e-06, 0.0, 1.0, -1.493e-06, 0.0, 1.0, 0.0, 0.0, 1.0, 0.0, 0.0, 1.0, -1.493e-06, 0.0, 1.0, 0.0, 0.0, 1.0, 0.0, 0.0, 1.0, 0.0, 0.0, 1.0, 0.0, 0.0, 1.0, 0.0, 0.0, 1.0, 1.493e-06, 0.0, 1.0, 1.493e-06, 0.0, 1.0, 0.0, 0.0, 1.0, 1.493e-06, 0.0, 1.0, 1.493e-06, 0.0, 1.0, 1.493e-06, 0.0, 1.0, 1.493e-06, 0.0, 1.0, 1.493e-06, 0.0, 1.0, 0.0, 0.0, 1.0, 0.0, 0.0, 1.0, 1.493e-06, 0.0, 1.0, 0.0, 0.0, 1.0, 0.0, 0.0, 1.0, 0.0, 0.0, 1.0, 0.0, 0.0, 1.0, 0.0, 0.0, 1.0, 0.0, 0.0, 1.0, 0.0, 0.0, 1.0, 0.0, -0.9239, 0.0, -0.3827, -0.9239, 0.0, -0.3827, -0.9239, 0.0, -0.3827, -0.9239, 0.0, -0.3827, -0.3827, 0.0, 0.9239, -0.3827, 0.0, 0.9239, -0.3827, 0.0, 0.9239, -0.3827, 0.0, 0.9239, 0.9239, 0.0, 0.3827, 0.9239, 0.0, 0.3827, 0.9239, 0.0, 0.3827, 0.9239, 0.0, 0.3827, 0.3827, 0.0, -0.9239, 0.3827, 0.0, -0.9239, 0.3827, 0.0, -0.9239, 0.3827, 0.0, -0.9239, -0.3827, 0.0, -0.9239, -0.3827, 0.0, -0.9239, -0.3827, 0.0, -0.9239, -0.3827, 0.0, -0.9239, -0.9239, 0.0, 0.3827, -0.9239, 0.0, 0.3827, -0.9239, 0.0, 0.3827, -0.9239, 0.0, 0.3827, 0.3827, 0.0, 0.9239, 0.3827, 0.0, 0.9239, 0.3827, 0.0, 0.9239, 0.3827, 0.0, 0.9239, -0.3826, -0.01617, -0.9238, -0.3826, -0.01617, -0.9238, -0.3826, -0.01617, -0.9238, -0.3826, -0.01617, -0.9238, -0.9238, -0.01617, -0.3826, -0.9238, -0.01617, -0.3826, -0.9238, -0.01617, -0.3826, -0.9238, -0.01617, -0.3826, -0.9238, -0.01617, 0.3826, -0.9238, -0.01617, 0.3826, -0.9238, -0.01617, 0.3826, -0.9238, -0.01617, 0.3826, -0.3826, -0.01617, 0.9238, -0.3826, -0.01617, 0.9238, -0.3826, -0.01617, 0.9238, -0.3826, -0.01617, 0.9238, 0.3826, -0.01617, 0.9238, 0.3826, -0.01617, 0.9238, 0.3826, -0.01617, 0.9238, 0.3826, -0.01617, 0.9238, 0.9238, -0.01617, 0.3826, 0.9238, -0.01617, 0.3826, 0.9238, -0.01617, 0.3826, 0.9238, -0.01617, 0.3826, 0.9238, -0.01617, -0.3826, 0.9238, -0.01617, -0.3826, 0.9238, -0.01617, -0.3826, 0.9238, -0.01617, -0.3826, 0.3826, -0.01617, -0.9238, 0.3826, -0.01617, -0.9238, 0.3826, -0.01617, -0.9238, 0.3826, -0.01617, -0.9238, 0.3826, -0.02552, -0.9236, 0.3826, -0.02552, -0.9236, 0.3826, -0.02552, -0.9236, 0.3826, -0.02552, -0.9236, 0.9236, -0.02552, -0.3826, 0.9236, -0.02552, -0.3826, 0.9236, -0.02552, -0.3826, 0.9236, -0.02552, -0.3826, 0.9236, -0.02552, 0.3826, 0.9236, -0.02552, 0.3826, 0.9236, -0.02552, 0.3826, 0.9236, -0.02552, 0.3826, 0.3826, -0.02552, 0.9236, 0.3826, -0.02552, 0.9236, 0.3826, -0.02552, 0.9236, 0.3826, -0.02552, 0.9236, -0.3826, -0.02552, 0.9236, -0.3826, -0.02552, 0.9236, -0.3826, -0.02552, 0.9236, -0.3826, -0.02552, 0.9236, -0.9236, -0.02552, 0.3826, -0.9236, -0.02552, 0.3826, -0.9236, -0.02552, 0.3826, -0.9236, -0.02552, 0.3826, -0.9236, -0.02552, -0.3826, -0.9236, -0.02552, -0.3826, -0.9236, -0.02552, -0.3826, -0.9236, -0.02552, -0.3826, -0.3826, -0.02552, -0.9236, -0.3826, -0.02552, -0.9236, -0.3826, -0.02552, -0.9236, -0.3826, -0.02552, -0.9236, 0.2852, 0.6667, -0.6886, 0.2852, 0.6667, -0.6886, 0.2852, 0.6667, -0.6886, 0.2852, 0.6667, -0.6886, 0.3327, 0.4941, 0.8032, 0.3327, 0.4941, 0.8032, 0.3327, 0.4941, 0.8032, 0.3327, 0.4941, 0.8032, -0.8032, 0.4941, -0.3327, -0.8032, 0.4941, -0.3327, -0.8032, 0.4941, -0.3327, -0.8032, 0.4941, -0.3327, 0.8032, 0.4941, 0.3327, 0.8032, 0.4941, 0.3327, 0.8032, 0.4941, 0.3327, 0.8032, 0.4941, 0.3327, 0.8032, 0.4941, -0.3327, 0.8032, 0.4941, -0.3327, 0.8032, 0.4941, -0.3327, 0.8032, 0.4941, -0.3327, -0.3327, 0.4941, -0.8032, -0.3327, 0.4941, -0.8032, -0.3327, 0.4941, -0.8032, -0.3327, 0.4941, -0.8032, -0.8032, 0.4941, 0.3327, -0.8032, 0.4941, 0.3327, -0.8032, 0.4941, 0.3327, -0.8032, 0.4941, 0.3327, 0.3327, 0.4941, -0.8032, 0.3327, 0.4941, -0.8032, 0.3327, 0.4941, -0.8032, 0.3327, 0.4941, -0.8032, -0.3327, 0.4941, 0.8032, -0.3327, 0.4941, 0.8032, -0.3327, 0.4941, 0.8032, -0.3327, 0.4941, 0.8032, 0.3371, 0.4732, 0.8139, 0.3371, 0.4732, 0.8139, 0.3371, 0.4732, 0.8139, 0.3371, 0.4732, 0.8139, -0.8139, 0.4732, -0.3371, -0.8139, 0.4732, -0.3371, -0.8139, 0.4732, -0.3371, -0.8139, 0.4732, -0.3371, 0.8139, 0.4732, 0.3371, 0.8139, 0.4732, 0.3371, 0.8139, 0.4732, 0.3371, 0.8139, 0.4732, 0.3371, 0.8139, 0.4732, -0.3371, 0.8139, 0.4732, -0.3371, 0.8139, 0.4732, -0.3371, 0.8139, 0.4732, -0.3371, -0.3371, 0.4732, -0.8139, -0.3371, 0.4732, -0.8139, -0.3371, 0.4732, -0.8139, -0.3371, 0.4732, -0.8139, -0.8139, 0.4732, 0.3371, -0.8139, 0.4732, 0.3371, -0.8139, 0.4732, 0.3371, -0.8139, 0.4732, 0.3371, 0.3371, 0.4732, -0.8139, 0.3371, 0.4732, -0.8139, 0.3371, 0.4732, -0.8139, 0.3371, 0.4732, -0.8139, -0.3371, 0.4732, 0.8139, -0.3371, 0.4732, 0.8139, -0.3371, 0.4732, 0.8139, -0.3371, 0.4732, 0.8139])] * 3)])
me_cube_001 = bpy.data.meshes.new('Cube.001')
me_cube_001.from_pydata([(0.06126, 122.1, -67.92), (48.09, 122.1, -48.03), (0.06126, 122.1, 67.92), (-47.96, 122.1, 48.03), (67.98, 122.1, 2.923e-06), (48.09, 122.1, 48.03), (-67.86, 122.1, -2.827e-06), (-47.96, 122.1, -48.03), (2.021e-07, 174.9, -35.67), (25.23, 174.9, -25.23), (-2.846e-06, 174.9, 35.67), (-25.23, 174.9, 25.23), (35.67, 174.9, 1.513e-06), (25.23, 174.9, 25.23), (-35.67, 174.9, -1.507e-06), (-25.23, 174.9, -25.23)], [], [(7, 6, 3, 2, 5, 4, 1, 0), (15, 14, 11, 10, 13, 12, 9, 8)])
_uv = me_cube_001.uv_layers.new(name='UVMap')
_uv.uv.foreach_set('vector', [0.0, 0.0, 0.0, 0.0, 0.0, 0.0, 0.0, 0.0, 0.0, 0.0, 0.0, 0.0, 0.0, 0.0, 0.0, 0.0, 0.0, 0.0, 0.0, 0.0, 0.0, 0.0, 0.0, 0.0, 0.0, 0.0, 0.0, 0.0, 0.0, 0.0, 0.0, 0.0])
me_cube_001.materials.append(mat_fountain1)
me_cube_001.update()
me_cube_001.normals_split_custom_set([tuple(v) for v in zip(*[iter([0.0, 1.0, 3.742e-08, 0.0, 1.0, 3.742e-08, 0.0, 1.0, 3.742e-08, 0.0, 1.0, 3.742e-08, 0.0, 1.0, 3.742e-08, 0.0, 1.0, 3.742e-08, 0.0, 1.0, 3.742e-08, 0.0, 1.0, 3.742e-08, 0.0, 1.0, 0.0, 0.0, 1.0, 0.0, 0.0, 1.0, 0.0, 0.0, 1.0, 0.0, 0.0, 1.0, 0.0, 0.0, 1.0, 0.0, 0.0, 1.0, 0.0, 0.0, 1.0, 0.0])] * 3)])

# ---- objects
ob_fountain1 = bpy.data.objects.new('Fountain1', me_cube_010)
ob_fountain1_001 = bpy.data.objects.new('Fountain1.001', me_cube_001)

# ---- transforms, parenting, visibility, modifiers, constraints
ob_fountain1.location = (0.0, 0.0, 0.0)
ob_fountain1.rotation_euler = (1.571, -0.0, 0.0)
ob_fountain1.scale = (0.4033, 0.4033, 0.4033)
ob_fountain1.color = (0.8, 0.8, 0.8, 1.0)
ob_fountain1_001.location = (0.0, 0.0, 0.0)
ob_fountain1_001.rotation_euler = (1.571, -0.0, 0.0)
ob_fountain1_001.scale = (0.4033, 0.4033, 0.4033)
ob_fountain1_001.color = (0.8, 0.8, 0.8, 1.0)

# ---- collection membership
col_collection.objects.link(ob_fountain1)
col_collection.objects.link(ob_fountain1_001)

# ---- scene / render settings (as saved in the file)
scene.frame_start = 1; scene.frame_end = 250; scene.frame_set(1)
scene.render.engine = 'BLENDER_EEVEE_NEXT'
scene.cycles.sampling_pattern = 'TABULATED_SOBOL'
scene.view_settings.view_transform = 'Filmic'
scene.unit_settings.scale_length = 0.01
bpy.context.view_layer.update()

# ---- added for rendering (the .blend has no active camera and no usable light): camera, sun
cam_auto = bpy.data.cameras.new('AutoCamera')
cam_auto.lens = 50.0
cam_auto.sensor_width = 36.0
cam_auto.clip_end = 2320.0
ob_auto_camera = bpy.data.objects.new('AutoCamera', cam_auto)
scene.collection.objects.link(ob_auto_camera)
ob_auto_camera.location = (132.219, -158.633, 154.768)
ob_auto_camera.rotation_euler = (1.09748, -7.21219e-08, 0.694738)
scene.camera = ob_auto_camera
light_auto_sun = bpy.data.lights.new('AutoSun', 'SUN')
light_auto_sun.energy = 3.0
light_auto_sun.angle = 0.0523599
ob_auto_sun = bpy.data.objects.new('AutoSun', light_auto_sun)
scene.collection.objects.link(ob_auto_sun)
ob_auto_sun.rotation_euler = (0.872665, 0.174533, 0.523599)
bpy.context.view_layer.update()
